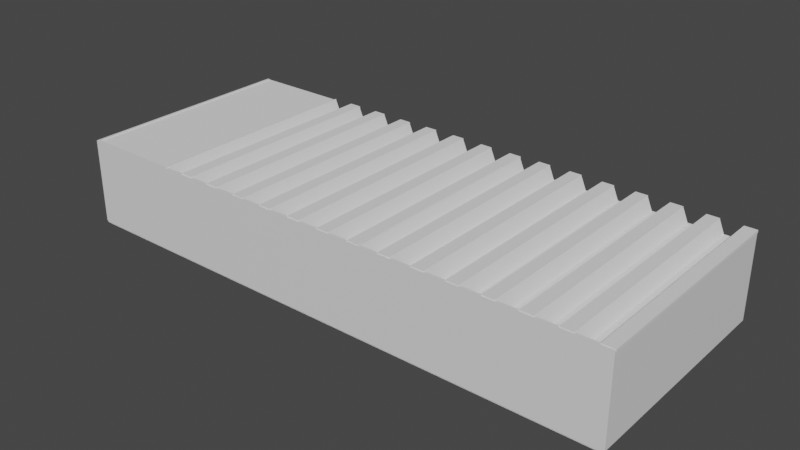 # Source: patio_dentro.blend  (saved by Blender 3.6.11; exported with 4.5.12 LTS)
import bpy
from mathutils import Matrix  # noqa: F401  (used for matrix-valued properties, if any)

bpy.ops.wm.read_factory_settings(use_empty=True)
scene = bpy.context.scene
scene.name = 'Scene'

# ---- collections
col_collection = bpy.data.collections.new('Collection'); scene.collection.children.link(col_collection)
col_techo = bpy.data.collections.new('Techo'); scene.collection.children.link(col_techo)

# ---- materials (node trees are filled in below, after node groups)
mat_material = bpy.data.materials.new('Material')
mat_material.alpha_threshold = 0.0
mat_material.use_transparent_shadow = False
mat_material.roughness = 0.5
mat_material.line_color = (0.0, 0.0, 0.0, 1.0)
mat_material_003 = bpy.data.materials.new('Material.003')
mat_material_003.alpha_threshold = 0.0
mat_material_003.use_transparent_shadow = False
mat_material_003.roughness = 0.5
mat_material_003.line_color = (0.0, 0.0, 0.0, 1.0)
mat_material_004 = bpy.data.materials.new('Material.004')
mat_material_004.alpha_threshold = 0.0
mat_material_004.use_transparent_shadow = False
mat_material_004.roughness = 0.5
mat_material_004.line_color = (0.0, 0.0, 0.0, 1.0)
mat_material_005 = bpy.data.materials.new('Material.005')
mat_material_005.alpha_threshold = 0.0
mat_material_005.use_transparent_shadow = False
mat_material_005.roughness = 0.5
mat_material_005.line_color = (0.0, 0.0, 0.0, 1.0)
mat_material_006 = bpy.data.materials.new('Material.006')
mat_material_006.alpha_threshold = 0.0
mat_material_006.use_transparent_shadow = False
mat_material_006.roughness = 0.5
mat_material_006.line_color = (0.0, 0.0, 0.0, 1.0)

# ---- material node trees
mat_material.use_nodes = True; mat_material.node_tree.nodes.clear()
_N = mat_material.node_tree.nodes; _L = mat_material.node_tree.links
n0 = _N.new('ShaderNodeOutputMaterial'); n0.name = 'Material Output'; n0.location = (300, 300)
n1 = _N.new('ShaderNodeBsdfPrincipled'); n1.name = 'Principled BSDF'; n1.location = (10, 300)
n1.distribution = 'GGX'
n1.subsurface_method = 'RANDOM_WALK_SKIN'
n1.inputs[3].default_value = 1.45
n1.inputs[27].default_value = (0.0, 0.0, 0.0, 1.0)
n1.inputs[28].default_value = 1.0
_L.new(n1.outputs[0], n0.inputs[0])
n0.is_active_output = True
mat_material_003.use_nodes = True; mat_material_003.node_tree.nodes.clear()
_N = mat_material_003.node_tree.nodes; _L = mat_material_003.node_tree.links
n0 = _N.new('ShaderNodeOutputMaterial'); n0.name = 'Material Output'; n0.location = (300, 300)
n1 = _N.new('ShaderNodeBsdfPrincipled'); n1.name = 'Principled BSDF'; n1.location = (10, 300)
n1.distribution = 'GGX'
n1.subsurface_method = 'RANDOM_WALK_SKIN'
n1.inputs[3].default_value = 1.45
n1.inputs[27].default_value = (0.0, 0.0, 0.0, 1.0)
n1.inputs[28].default_value = 1.0
_L.new(n1.outputs[0], n0.inputs[0])
n0.is_active_output = True
mat_material_004.use_nodes = True; mat_material_004.node_tree.nodes.clear()
_N = mat_material_004.node_tree.nodes; _L = mat_material_004.node_tree.links
n0 = _N.new('ShaderNodeOutputMaterial'); n0.name = 'Material Output'; n0.location = (300, 300)
n1 = _N.new('ShaderNodeBsdfPrincipled'); n1.name = 'Principled BSDF'; n1.location = (10, 300)
n1.distribution = 'GGX'
n1.subsurface_method = 'RANDOM_WALK_SKIN'
n1.inputs[3].default_value = 1.45
n1.inputs[27].default_value = (0.0, 0.0, 0.0, 1.0)
n1.inputs[28].default_value = 1.0
_L.new(n1.outputs[0], n0.inputs[0])
n0.is_active_output = True
mat_material_005.use_nodes = True; mat_material_005.node_tree.nodes.clear()
_N = mat_material_005.node_tree.nodes; _L = mat_material_005.node_tree.links
n0 = _N.new('ShaderNodeOutputMaterial'); n0.name = 'Material Output'; n0.location = (300, 300)
n1 = _N.new('ShaderNodeBsdfPrincipled'); n1.name = 'Principled BSDF'; n1.location = (10, 300)
n1.distribution = 'GGX'
n1.subsurface_method = 'RANDOM_WALK_SKIN'
n1.inputs[3].default_value = 1.45
n1.inputs[27].default_value = (0.0, 0.0, 0.0, 1.0)
n1.inputs[28].default_value = 1.0
_L.new(n1.outputs[0], n0.inputs[0])
n0.is_active_output = True
mat_material_006.use_nodes = True; mat_material_006.node_tree.nodes.clear()
_N = mat_material_006.node_tree.nodes; _L = mat_material_006.node_tree.links
n0 = _N.new('ShaderNodeOutputMaterial'); n0.name = 'Material Output'; n0.location = (300, 300)
n1 = _N.new('ShaderNodeBsdfPrincipled'); n1.name = 'Principled BSDF'; n1.location = (10, 300)
n1.distribution = 'GGX'
n1.subsurface_method = 'RANDOM_WALK_SKIN'
n1.inputs[3].default_value = 1.45
n1.inputs[27].default_value = (0.0, 0.0, 0.0, 1.0)
n1.inputs[28].default_value = 1.0
_L.new(n1.outputs[0], n0.inputs[0])
n0.is_active_output = True

# ---- world
world_world = bpy.data.worlds.new('World'); scene.world = world_world
world_world.use_nodes = True; world_world.node_tree.nodes.clear()
_N = world_world.node_tree.nodes; _L = world_world.node_tree.links
n0 = _N.new('ShaderNodeOutputWorld'); n0.name = 'World Output'; n0.location = (300, 300)
n1 = _N.new('ShaderNodeBackground'); n1.name = 'Background'; n1.location = (10, 300)
n1.inputs[0].default_value = (0.05088, 0.05088, 0.05088, 1.0)
_L.new(n1.outputs[0], n0.inputs[0])
n0.is_active_output = True
world_world.color = (0.05088, 0.05088, 0.05088)
world_world.use_sun_shadow = False
world_world.sun_shadow_jitter_overblur = 0.0

# ---- meshes
me_cube = bpy.data.meshes.new('Cube')
me_cube.from_pydata([(1.0, 1.0, 1.0), (1.0, 1.0, -1.0), (1.0, -1.0, 1.0), (1.0, -1.0, -1.0), (-1.0, 1.0, 1.0), (-1.0, 1.0, -1.0), (-1.0, -1.0, 1.0), (-1.0, -1.0, -1.0)], [], [(0, 4, 6, 2), (3, 2, 6, 7), (7, 6, 4, 5), (5, 1, 3, 7), (1, 0, 2, 3), (5, 4, 0, 1)])
_uv = me_cube.uv_layers.new(name='UVMap')
_uv.uv.foreach_set('vector', [0.625, 0.5, 0.875, 0.5, 0.875, 0.75, 0.625, 0.75, 0.375, 0.75, 0.625, 0.75, 0.625, 1.0, 0.375, 1.0, 0.375, 0.0, 0.625, 0.0, 0.625, 0.25, 0.375, 0.25, 0.125, 0.5, 0.375, 0.5, 0.375, 0.75, 0.125, 0.75, 0.375, 0.5, 0.625, 0.5, 0.625, 0.75, 0.375, 0.75, 0.375, 0.25, 0.625, 0.25, 0.625, 0.5, 0.375, 0.5])
me_cube.materials.append(mat_material)
me_cube.use_mirror_vertex_groups = False
me_cube.update()
me_cube_003 = bpy.data.meshes.new('Cube.003')
me_cube_003.from_pydata([(1.0, 1.0, 1.0), (1.0, 1.0, -1.0), (1.0, -1.0, 1.0), (1.0, -1.0, -1.0), (-1.0, 1.0, 1.0), (-1.0, 1.0, -1.0), (-1.0, -1.0, 1.0), (-1.0, -1.0, -1.0)], [], [(0, 4, 6, 2), (3, 2, 6, 7), (7, 6, 4, 5), (5, 1, 3, 7), (1, 0, 2, 3), (5, 4, 0, 1)])
_uv = me_cube_003.uv_layers.new(name='UVMap')
_uv.uv.foreach_set('vector', [0.625, 0.5, 0.875, 0.5, 0.875, 0.75, 0.625, 0.75, 0.375, 0.75, 0.625, 0.75, 0.625, 1.0, 0.375, 1.0, 0.375, 0.0, 0.625, 0.0, 0.625, 0.25, 0.375, 0.25, 0.125, 0.5, 0.375, 0.5, 0.375, 0.75, 0.125, 0.75, 0.375, 0.5, 0.625, 0.5, 0.625, 0.75, 0.375, 0.75, 0.375, 0.25, 0.625, 0.25, 0.625, 0.5, 0.375, 0.5])
me_cube_003.materials.append(mat_material_003)
me_cube_003.use_mirror_vertex_groups = False
me_cube_003.update()
me_cube_004 = bpy.data.meshes.new('Cube.004')
me_cube_004.from_pydata([(1.0, 1.0, 1.0), (1.0, 1.0, -1.0), (1.0, -1.0, 1.0), (1.0, -1.0, -1.0), (-1.0, 1.0, 1.0), (-1.0, 1.0, -1.0), (-1.0, -1.0, 1.0), (-1.0, -1.0, -1.0)], [], [(0, 4, 6, 2), (3, 2, 6, 7), (7, 6, 4, 5), (5, 1, 3, 7), (1, 0, 2, 3), (5, 4, 0, 1)])
_uv = me_cube_004.uv_layers.new(name='UVMap')
_uv.uv.foreach_set('vector', [0.625, 0.5, 0.875, 0.5, 0.875, 0.75, 0.625, 0.75, 0.375, 0.75, 0.625, 0.75, 0.625, 1.0, 0.375, 1.0, 0.375, 0.0, 0.625, 0.0, 0.625, 0.25, 0.375, 0.25, 0.125, 0.5, 0.375, 0.5, 0.375, 0.75, 0.125, 0.75, 0.375, 0.5, 0.625, 0.5, 0.625, 0.75, 0.375, 0.75, 0.375, 0.25, 0.625, 0.25, 0.625, 0.5, 0.375, 0.5])
me_cube_004.materials.append(mat_material_004)
me_cube_004.use_mirror_vertex_groups = False
me_cube_004.update()
me_cube_005 = bpy.data.meshes.new('Cube.005')
me_cube_005.from_pydata([(1.0, 1.0, 1.0), (1.0, 1.0, -1.0), (1.0, -1.0, 1.0), (1.0, -1.0, -1.0), (-1.0, 1.0, 1.0), (-1.0, 1.0, -1.0), (-1.0, -1.0, 1.0), (-1.0, -1.0, -1.0)], [], [(0, 4, 6, 2), (3, 2, 6, 7), (7, 6, 4, 5), (5, 1, 3, 7), (1, 0, 2, 3), (5, 4, 0, 1)])
_uv = me_cube_005.uv_layers.new(name='UVMap')
_uv.uv.foreach_set('vector', [0.625, 0.5, 0.875, 0.5, 0.875, 0.75, 0.625, 0.75, 0.375, 0.75, 0.625, 0.75, 0.625, 1.0, 0.375, 1.0, 0.375, 0.0, 0.625, 0.0, 0.625, 0.25, 0.375, 0.25, 0.125, 0.5, 0.375, 0.5, 0.375, 0.75, 0.125, 0.75, 0.375, 0.5, 0.625, 0.5, 0.625, 0.75, 0.375, 0.75, 0.375, 0.25, 0.625, 0.25, 0.625, 0.5, 0.375, 0.5])
me_cube_005.materials.append(mat_material_005)
me_cube_005.use_mirror_vertex_groups = False
me_cube_005.update()
me_cube_006 = bpy.data.meshes.new('Cube.006')
me_cube_006.from_pydata([(-1.0, -1.0, -1.0), (-1.0, -1.0, 1.0), (-1.0, 1.0, -1.0), (-1.0, 1.0, 1.0), (1.0, -1.0, -1.0), (1.0, -1.0, 1.0), (1.0, 1.0, -1.0), (1.0, 1.0, 1.0)], [], [(0, 1, 3, 2), (2, 3, 7, 6), (6, 7, 5, 4), (4, 5, 1, 0), (2, 6, 4, 0), (7, 3, 1, 5)])
_uv = me_cube_006.uv_layers.new(name='UVMap')
_uv.uv.foreach_set('vector', [0.375, 0.0, 0.625, 0.0, 0.625, 0.25, 0.375, 0.25, 0.375, 0.25, 0.625, 0.25, 0.625, 0.5, 0.375, 0.5, 0.375, 0.5, 0.625, 0.5, 0.625, 0.75, 0.375, 0.75, 0.375, 0.75, 0.625, 0.75, 0.625, 1.0, 0.375, 1.0, 0.125, 0.5, 0.375, 0.5, 0.375, 0.75, 0.125, 0.75, 0.625, 0.5, 0.875, 0.5, 0.875, 0.75, 0.625, 0.75])
me_cube_006.update()
me_cube_007 = bpy.data.meshes.new('Cube.007')
me_cube_007.from_pydata([(-1.0, -1.0, -1.0), (-1.0, -1.0, 1.0), (-1.0, 1.0, -1.0), (-1.0, 1.0, 1.0), (1.0, -1.0, -1.0), (1.0, -1.0, 1.0), (1.0, 1.0, -1.0), (1.0, 1.0, 1.0)], [], [(0, 1, 3, 2), (2, 3, 7, 6), (6, 7, 5, 4), (4, 5, 1, 0), (2, 6, 4, 0), (7, 3, 1, 5)])
_uv = me_cube_007.uv_layers.new(name='UVMap')
_uv.uv.foreach_set('vector', [0.375, 0.0, 0.625, 0.0, 0.625, 0.25, 0.375, 0.25, 0.375, 0.25, 0.625, 0.25, 0.625, 0.5, 0.375, 0.5, 0.375, 0.5, 0.625, 0.5, 0.625, 0.75, 0.375, 0.75, 0.375, 0.75, 0.625, 0.75, 0.625, 1.0, 0.375, 1.0, 0.125, 0.5, 0.375, 0.5, 0.375, 0.75, 0.125, 0.75, 0.625, 0.5, 0.875, 0.5, 0.875, 0.75, 0.625, 0.75])
me_cube_007.update()
me_cube_008 = bpy.data.meshes.new('Cube.008')
me_cube_008.from_pydata([(-1.0, -1.0, -1.0), (-1.0, -1.0, 1.0), (-1.0, 1.0, -1.0), (-1.0, 1.0, 1.0), (1.0, -1.0, -1.0), (1.0, -1.0, 1.0), (1.0, 1.0, -1.0), (1.0, 1.0, 1.0)], [], [(0, 1, 3, 2), (2, 3, 7, 6), (6, 7, 5, 4), (4, 5, 1, 0), (2, 6, 4, 0), (7, 3, 1, 5)])
_uv = me_cube_008.uv_layers.new(name='UVMap')
_uv.uv.foreach_set('vector', [0.375, 0.0, 0.625, 0.0, 0.625, 0.25, 0.375, 0.25, 0.375, 0.25, 0.625, 0.25, 0.625, 0.5, 0.375, 0.5, 0.375, 0.5, 0.625, 0.5, 0.625, 0.75, 0.375, 0.75, 0.375, 0.75, 0.625, 0.75, 0.625, 1.0, 0.375, 1.0, 0.125, 0.5, 0.375, 0.5, 0.375, 0.75, 0.125, 0.75, 0.625, 0.5, 0.875, 0.5, 0.875, 0.75, 0.625, 0.75])
me_cube_008.update()
me_cube_009 = bpy.data.meshes.new('Cube.009')
me_cube_009.from_pydata([(-1.0, -1.0, -1.0), (-1.0, -1.0, 1.0), (-1.0, 1.0, -1.0), (-1.0, 1.0, 1.0), (1.0, -1.0, -1.0), (1.0, -1.0, 1.0), (1.0, 1.0, -1.0), (1.0, 1.0, 1.0)], [], [(0, 1, 3, 2), (2, 3, 7, 6), (6, 7, 5, 4), (4, 5, 1, 0), (2, 6, 4, 0), (7, 3, 1, 5)])
_uv = me_cube_009.uv_layers.new(name='UVMap')
_uv.uv.foreach_set('vector', [0.375, 0.0, 0.625, 0.0, 0.625, 0.25, 0.375, 0.25, 0.375, 0.25, 0.625, 0.25, 0.625, 0.5, 0.375, 0.5, 0.375, 0.5, 0.625, 0.5, 0.625, 0.75, 0.375, 0.75, 0.375, 0.75, 0.625, 0.75, 0.625, 1.0, 0.375, 1.0, 0.125, 0.5, 0.375, 0.5, 0.375, 0.75, 0.125, 0.75, 0.625, 0.5, 0.875, 0.5, 0.875, 0.75, 0.625, 0.75])
me_cube_009.update()
me_cube_011 = bpy.data.meshes.new('Cube.011')
me_cube_011.from_pydata([(-1.0, -1.0, -1.0), (-1.0, -1.0, 1.0), (-1.0, 1.0, -1.0), (-1.0, 1.0, 1.0), (1.0, -1.0, -1.0), (1.0, -1.0, 1.0), (1.0, 1.0, -1.0), (1.0, 1.0, 1.0)], [], [(0, 1, 3, 2), (2, 3, 7, 6), (6, 7, 5, 4), (4, 5, 1, 0), (2, 6, 4, 0), (7, 3, 1, 5)])
_uv = me_cube_011.uv_layers.new(name='UVMap')
_uv.uv.foreach_set('vector', [0.375, 0.0, 0.625, 0.0, 0.625, 0.25, 0.375, 0.25, 0.375, 0.25, 0.625, 0.25, 0.625, 0.5, 0.375, 0.5, 0.375, 0.5, 0.625, 0.5, 0.625, 0.75, 0.375, 0.75, 0.375, 0.75, 0.625, 0.75, 0.625, 1.0, 0.375, 1.0, 0.125, 0.5, 0.375, 0.5, 0.375, 0.75, 0.125, 0.75, 0.625, 0.5, 0.875, 0.5, 0.875, 0.75, 0.625, 0.75])
me_cube_011.update()
me_cube_012 = bpy.data.meshes.new('Cube.012')
me_cube_012.from_pydata([(-1.0, -1.0, -1.0), (-1.0, -1.0, 1.0), (-1.0, 1.0, -1.0), (-1.0, 1.0, 1.0), (1.0, -1.0, -1.0), (1.0, -1.0, 1.0), (1.0, 1.0, -1.0), (1.0, 1.0, 1.0)], [], [(0, 1, 3, 2), (2, 3, 7, 6), (6, 7, 5, 4), (4, 5, 1, 0), (2, 6, 4, 0), (7, 3, 1, 5)])
_uv = me_cube_012.uv_layers.new(name='UVMap')
_uv.uv.foreach_set('vector', [0.375, 0.0, 0.625, 0.0, 0.625, 0.25, 0.375, 0.25, 0.375, 0.25, 0.625, 0.25, 0.625, 0.5, 0.375, 0.5, 0.375, 0.5, 0.625, 0.5, 0.625, 0.75, 0.375, 0.75, 0.375, 0.75, 0.625, 0.75, 0.625, 1.0, 0.375, 1.0, 0.125, 0.5, 0.375, 0.5, 0.375, 0.75, 0.125, 0.75, 0.625, 0.5, 0.875, 0.5, 0.875, 0.75, 0.625, 0.75])
me_cube_012.update()
me_cube_013 = bpy.data.meshes.new('Cube.013')
me_cube_013.from_pydata([(-1.0, -1.0, -1.0), (-1.0, -1.0, 1.0), (-1.0, 1.0, -1.0), (-1.0, 1.0, 1.0), (1.0, -1.0, -1.0), (1.0, -1.0, 1.0), (1.0, 1.0, -1.0), (1.0, 1.0, 1.0)], [], [(0, 1, 3, 2), (2, 3, 7, 6), (6, 7, 5, 4), (4, 5, 1, 0), (2, 6, 4, 0), (7, 3, 1, 5)])
_uv = me_cube_013.uv_layers.new(name='UVMap')
_uv.uv.foreach_set('vector', [0.375, 0.0, 0.625, 0.0, 0.625, 0.25, 0.375, 0.25, 0.375, 0.25, 0.625, 0.25, 0.625, 0.5, 0.375, 0.5, 0.375, 0.5, 0.625, 0.5, 0.625, 0.75, 0.375, 0.75, 0.375, 0.75, 0.625, 0.75, 0.625, 1.0, 0.375, 1.0, 0.125, 0.5, 0.375, 0.5, 0.375, 0.75, 0.125, 0.75, 0.625, 0.5, 0.875, 0.5, 0.875, 0.75, 0.625, 0.75])
me_cube_013.update()
me_cube_014 = bpy.data.meshes.new('Cube.014')
me_cube_014.from_pydata([(-1.0, -1.0, -1.0), (-1.0, -1.0, 1.0), (-1.0, 1.0, -1.0), (-1.0, 1.0, 1.0), (1.0, -1.0, -1.0), (1.0, -1.0, 1.0), (1.0, 1.0, -1.0), (1.0, 1.0, 1.0)], [], [(0, 1, 3, 2), (2, 3, 7, 6), (6, 7, 5, 4), (4, 5, 1, 0), (2, 6, 4, 0), (7, 3, 1, 5)])
_uv = me_cube_014.uv_layers.new(name='UVMap')
_uv.uv.foreach_set('vector', [0.375, 0.0, 0.625, 0.0, 0.625, 0.25, 0.375, 0.25, 0.375, 0.25, 0.625, 0.25, 0.625, 0.5, 0.375, 0.5, 0.375, 0.5, 0.625, 0.5, 0.625, 0.75, 0.375, 0.75, 0.375, 0.75, 0.625, 0.75, 0.625, 1.0, 0.375, 1.0, 0.125, 0.5, 0.375, 0.5, 0.375, 0.75, 0.125, 0.75, 0.625, 0.5, 0.875, 0.5, 0.875, 0.75, 0.625, 0.75])
me_cube_014.update()
me_cube_015 = bpy.data.meshes.new('Cube.015')
me_cube_015.from_pydata([(-1.0, -1.0, -1.0), (-1.0, -1.0, 1.0), (-1.0, 1.0, -1.0), (-1.0, 1.0, 1.0), (1.0, -1.0, -1.0), (1.0, -1.0, 1.0), (1.0, 1.0, -1.0), (1.0, 1.0, 1.0)], [], [(0, 1, 3, 2), (2, 3, 7, 6), (6, 7, 5, 4), (4, 5, 1, 0), (2, 6, 4, 0), (7, 3, 1, 5)])
_uv = me_cube_015.uv_layers.new(name='UVMap')
_uv.uv.foreach_set('vector', [0.375, 0.0, 0.625, 0.0, 0.625, 0.25, 0.375, 0.25, 0.375, 0.25, 0.625, 0.25, 0.625, 0.5, 0.375, 0.5, 0.375, 0.5, 0.625, 0.5, 0.625, 0.75, 0.375, 0.75, 0.375, 0.75, 0.625, 0.75, 0.625, 1.0, 0.375, 1.0, 0.125, 0.5, 0.375, 0.5, 0.375, 0.75, 0.125, 0.75, 0.625, 0.5, 0.875, 0.5, 0.875, 0.75, 0.625, 0.75])
me_cube_015.update()
me_cube_016 = bpy.data.meshes.new('Cube.016')
me_cube_016.from_pydata([(-1.0, -1.0, -1.0), (-1.0, -1.0, 1.0), (-1.0, 1.0, -1.0), (-1.0, 1.0, 1.0), (1.0, -1.0, -1.0), (1.0, -1.0, 1.0), (1.0, 1.0, -1.0), (1.0, 1.0, 1.0)], [], [(0, 1, 3, 2), (2, 3, 7, 6), (6, 7, 5, 4), (4, 5, 1, 0), (2, 6, 4, 0), (7, 3, 1, 5)])
_uv = me_cube_016.uv_layers.new(name='UVMap')
_uv.uv.foreach_set('vector', [0.375, 0.0, 0.625, 0.0, 0.625, 0.25, 0.375, 0.25, 0.375, 0.25, 0.625, 0.25, 0.625, 0.5, 0.375, 0.5, 0.375, 0.5, 0.625, 0.5, 0.625, 0.75, 0.375, 0.75, 0.375, 0.75, 0.625, 0.75, 0.625, 1.0, 0.375, 1.0, 0.125, 0.5, 0.375, 0.5, 0.375, 0.75, 0.125, 0.75, 0.625, 0.5, 0.875, 0.5, 0.875, 0.75, 0.625, 0.75])
me_cube_016.update()
me_cube_017 = bpy.data.meshes.new('Cube.017')
me_cube_017.from_pydata([(-1.0, -1.0, -1.0), (-1.0, -1.0, 1.0), (-1.0, 1.0, -1.0), (-1.0, 1.0, 1.0), (1.0, -1.0, -1.0), (1.0, -1.0, 1.0), (1.0, 1.0, -1.0), (1.0, 1.0, 1.0)], [], [(0, 1, 3, 2), (2, 3, 7, 6), (6, 7, 5, 4), (4, 5, 1, 0), (2, 6, 4, 0), (7, 3, 1, 5)])
_uv = me_cube_017.uv_layers.new(name='UVMap')
_uv.uv.foreach_set('vector', [0.375, 0.0, 0.625, 0.0, 0.625, 0.25, 0.375, 0.25, 0.375, 0.25, 0.625, 0.25, 0.625, 0.5, 0.375, 0.5, 0.375, 0.5, 0.625, 0.5, 0.625, 0.75, 0.375, 0.75, 0.375, 0.75, 0.625, 0.75, 0.625, 1.0, 0.375, 1.0, 0.125, 0.5, 0.375, 0.5, 0.375, 0.75, 0.125, 0.75, 0.625, 0.5, 0.875, 0.5, 0.875, 0.75, 0.625, 0.75])
me_cube_017.update()
me_cube_018 = bpy.data.meshes.new('Cube.018')
me_cube_018.from_pydata([(-1.0, -1.0, -1.0), (-1.0, -1.0, 1.0), (-1.0, 1.0, -1.0), (-1.0, 1.0, 1.0), (1.0, -1.0, -1.0), (1.0, -1.0, 1.0), (1.0, 1.0, -1.0), (1.0, 1.0, 1.0)], [], [(0, 1, 3, 2), (2, 3, 7, 6), (6, 7, 5, 4), (4, 5, 1, 0), (2, 6, 4, 0), (7, 3, 1, 5)])
_uv = me_cube_018.uv_layers.new(name='UVMap')
_uv.uv.foreach_set('vector', [0.375, 0.0, 0.625, 0.0, 0.625, 0.25, 0.375, 0.25, 0.375, 0.25, 0.625, 0.25, 0.625, 0.5, 0.375, 0.5, 0.375, 0.5, 0.625, 0.5, 0.625, 0.75, 0.375, 0.75, 0.375, 0.75, 0.625, 0.75, 0.625, 1.0, 0.375, 1.0, 0.125, 0.5, 0.375, 0.5, 0.375, 0.75, 0.125, 0.75, 0.625, 0.5, 0.875, 0.5, 0.875, 0.75, 0.625, 0.75])
me_cube_018.update()
me_cube_019 = bpy.data.meshes.new('Cube.019')
me_cube_019.from_pydata([(-1.0, -1.0, -1.0), (-1.0, -1.0, 1.0), (-1.0, 1.0, -1.0), (-1.0, 1.0, 1.0), (1.0, -1.0, -1.0), (1.0, -1.0, 1.0), (1.0, 1.0, -1.0), (1.0, 1.0, 1.0)], [], [(0, 1, 3, 2), (2, 3, 7, 6), (6, 7, 5, 4), (4, 5, 1, 0), (2, 6, 4, 0), (7, 3, 1, 5)])
_uv = me_cube_019.uv_layers.new(name='UVMap')
_uv.uv.foreach_set('vector', [0.375, 0.0, 0.625, 0.0, 0.625, 0.25, 0.375, 0.25, 0.375, 0.25, 0.625, 0.25, 0.625, 0.5, 0.375, 0.5, 0.375, 0.5, 0.625, 0.5, 0.625, 0.75, 0.375, 0.75, 0.375, 0.75, 0.625, 0.75, 0.625, 1.0, 0.375, 1.0, 0.125, 0.5, 0.375, 0.5, 0.375, 0.75, 0.125, 0.75, 0.625, 0.5, 0.875, 0.5, 0.875, 0.75, 0.625, 0.75])
me_cube_019.update()
me_cube_020 = bpy.data.meshes.new('Cube.020')
me_cube_020.from_pydata([(-1.0, -1.0, -1.0), (-1.0, -1.0, 1.0), (-1.0, 1.0, -1.0), (-1.0, 1.0, 1.0), (1.0, -1.0, -1.0), (1.0, -1.0, 1.0), (1.0, 1.0, -1.0), (1.0, 1.0, 1.0)], [], [(0, 1, 3, 2), (2, 3, 7, 6), (6, 7, 5, 4), (4, 5, 1, 0), (2, 6, 4, 0), (7, 3, 1, 5)])
_uv = me_cube_020.uv_layers.new(name='UVMap')
_uv.uv.foreach_set('vector', [0.375, 0.0, 0.625, 0.0, 0.625, 0.25, 0.375, 0.25, 0.375, 0.25, 0.625, 0.25, 0.625, 0.5, 0.375, 0.5, 0.375, 0.5, 0.625, 0.5, 0.625, 0.75, 0.375, 0.75, 0.375, 0.75, 0.625, 0.75, 0.625, 1.0, 0.375, 1.0, 0.125, 0.5, 0.375, 0.5, 0.375, 0.75, 0.125, 0.75, 0.625, 0.5, 0.875, 0.5, 0.875, 0.75, 0.625, 0.75])
me_cube_020.update()
me_cube_021 = bpy.data.meshes.new('Cube.021')
me_cube_021.from_pydata([(-1.0, -1.0, -1.0), (-1.0, -1.0, 1.0), (-1.0, 1.0, -1.0), (-1.0, 1.0, 1.0), (1.0, -1.0, -1.0), (1.0, -1.0, 1.0), (1.0, 1.0, -1.0), (1.0, 1.0, 1.0)], [], [(0, 1, 3, 2), (2, 3, 7, 6), (6, 7, 5, 4), (4, 5, 1, 0), (2, 6, 4, 0), (7, 3, 1, 5)])
_uv = me_cube_021.uv_layers.new(name='UVMap')
_uv.uv.foreach_set('vector', [0.375, 0.0, 0.625, 0.0, 0.625, 0.25, 0.375, 0.25, 0.375, 0.25, 0.625, 0.25, 0.625, 0.5, 0.375, 0.5, 0.375, 0.5, 0.625, 0.5, 0.625, 0.75, 0.375, 0.75, 0.375, 0.75, 0.625, 0.75, 0.625, 1.0, 0.375, 1.0, 0.125, 0.5, 0.375, 0.5, 0.375, 0.75, 0.125, 0.75, 0.625, 0.5, 0.875, 0.5, 0.875, 0.75, 0.625, 0.75])
me_cube_021.update()
me_cube_022 = bpy.data.meshes.new('Cube.022')
me_cube_022.from_pydata([(-1.0, -1.0, -1.0), (-1.0, -1.0, 1.0), (-1.0, 1.0, -1.0), (-1.0, 1.0, 1.0), (1.0, -1.0, -1.0), (1.0, -1.0, 1.0), (1.0, 1.0, -1.0), (1.0, 1.0, 1.0)], [], [(0, 1, 3, 2), (2, 3, 7, 6), (6, 7, 5, 4), (4, 5, 1, 0), (2, 6, 4, 0), (7, 3, 1, 5)])
_uv = me_cube_022.uv_layers.new(name='UVMap')
_uv.uv.foreach_set('vector', [0.375, 0.0, 0.625, 0.0, 0.625, 0.25, 0.375, 0.25, 0.375, 0.25, 0.625, 0.25, 0.625, 0.5, 0.375, 0.5, 0.375, 0.5, 0.625, 0.5, 0.625, 0.75, 0.375, 0.75, 0.375, 0.75, 0.625, 0.75, 0.625, 1.0, 0.375, 1.0, 0.125, 0.5, 0.375, 0.5, 0.375, 0.75, 0.125, 0.75, 0.625, 0.5, 0.875, 0.5, 0.875, 0.75, 0.625, 0.75])
me_cube_022.update()
me_cube_023 = bpy.data.meshes.new('Cube.023')
me_cube_023.from_pydata([(-1.0, -1.0, -1.0), (-1.0, -1.0, 1.0), (-1.0, 1.0, -1.0), (-1.0, 1.0, 1.0), (1.0, -1.0, -1.0), (1.0, -1.0, 1.0), (1.0, 1.0, -1.0), (1.0, 1.0, 1.0)], [], [(0, 1, 3, 2), (2, 3, 7, 6), (6, 7, 5, 4), (4, 5, 1, 0), (2, 6, 4, 0), (7, 3, 1, 5)])
_uv = me_cube_023.uv_layers.new(name='UVMap')
_uv.uv.foreach_set('vector', [0.375, 0.0, 0.625, 0.0, 0.625, 0.25, 0.375, 0.25, 0.375, 0.25, 0.625, 0.25, 0.625, 0.5, 0.375, 0.5, 0.375, 0.5, 0.625, 0.5, 0.625, 0.75, 0.375, 0.75, 0.375, 0.75, 0.625, 0.75, 0.625, 1.0, 0.375, 1.0, 0.125, 0.5, 0.375, 0.5, 0.375, 0.75, 0.125, 0.75, 0.625, 0.5, 0.875, 0.5, 0.875, 0.75, 0.625, 0.75])
me_cube_023.update()
me_cube_024 = bpy.data.meshes.new('Cube.024')
me_cube_024.from_pydata([(-1.0, -1.0, -1.0), (-1.0, -1.0, 1.0), (-1.0, 1.0, -1.0), (-1.0, 1.0, 1.0), (1.0, -1.0, -1.0), (1.0, -1.0, 1.0), (1.0, 1.0, -1.0), (1.0, 1.0, 1.0)], [], [(0, 1, 3, 2), (2, 3, 7, 6), (6, 7, 5, 4), (4, 5, 1, 0), (2, 6, 4, 0), (7, 3, 1, 5)])
_uv = me_cube_024.uv_layers.new(name='UVMap')
_uv.uv.foreach_set('vector', [0.375, 0.0, 0.625, 0.0, 0.625, 0.25, 0.375, 0.25, 0.375, 0.25, 0.625, 0.25, 0.625, 0.5, 0.375, 0.5, 0.375, 0.5, 0.625, 0.5, 0.625, 0.75, 0.375, 0.75, 0.375, 0.75, 0.625, 0.75, 0.625, 1.0, 0.375, 1.0, 0.125, 0.5, 0.375, 0.5, 0.375, 0.75, 0.125, 0.75, 0.625, 0.5, 0.875, 0.5, 0.875, 0.75, 0.625, 0.75])
me_cube_024.update()
me_cube_025 = bpy.data.meshes.new('Cube.025')
me_cube_025.from_pydata([(-1.0, -1.0, -1.0), (-1.0, -1.0, 1.0), (-1.0, 1.0, -1.0), (-1.0, 1.0, 1.0), (1.0, -1.0, -1.0), (1.0, -1.0, 1.0), (1.0, 1.0, -1.0), (1.0, 1.0, 1.0)], [], [(0, 1, 3, 2), (2, 3, 7, 6), (6, 7, 5, 4), (4, 5, 1, 0), (2, 6, 4, 0), (7, 3, 1, 5)])
_uv = me_cube_025.uv_layers.new(name='UVMap')
_uv.uv.foreach_set('vector', [0.375, 0.0, 0.625, 0.0, 0.625, 0.25, 0.375, 0.25, 0.375, 0.25, 0.625, 0.25, 0.625, 0.5, 0.375, 0.5, 0.375, 0.5, 0.625, 0.5, 0.625, 0.75, 0.375, 0.75, 0.375, 0.75, 0.625, 0.75, 0.625, 1.0, 0.375, 1.0, 0.125, 0.5, 0.375, 0.5, 0.375, 0.75, 0.125, 0.75, 0.625, 0.5, 0.875, 0.5, 0.875, 0.75, 0.625, 0.75])
me_cube_025.update()
me_cube_026 = bpy.data.meshes.new('Cube.026')
me_cube_026.from_pydata([(-1.0, -1.0, -1.0), (-1.0, -1.0, 1.0), (-1.0, 1.0, -1.0), (-1.0, 1.0, 1.0), (1.0, -1.0, -1.0), (1.0, -1.0, 1.0), (1.0, 1.0, -1.0), (1.0, 1.0, 1.0)], [], [(0, 1, 3, 2), (2, 3, 7, 6), (6, 7, 5, 4), (4, 5, 1, 0), (2, 6, 4, 0), (7, 3, 1, 5)])
_uv = me_cube_026.uv_layers.new(name='UVMap')
_uv.uv.foreach_set('vector', [0.375, 0.0, 0.625, 0.0, 0.625, 0.25, 0.375, 0.25, 0.375, 0.25, 0.625, 0.25, 0.625, 0.5, 0.375, 0.5, 0.375, 0.5, 0.625, 0.5, 0.625, 0.75, 0.375, 0.75, 0.375, 0.75, 0.625, 0.75, 0.625, 1.0, 0.375, 1.0, 0.125, 0.5, 0.375, 0.5, 0.375, 0.75, 0.125, 0.75, 0.625, 0.5, 0.875, 0.5, 0.875, 0.75, 0.625, 0.75])
me_cube_026.update()
me_cube_027 = bpy.data.meshes.new('Cube.027')
me_cube_027.from_pydata([(-1.0, -1.0, -1.0), (-1.0, -1.0, 1.0), (-1.0, 1.0, -1.0), (-1.0, 1.0, 1.0), (1.0, -1.0, -1.0), (1.0, -1.0, 1.0), (1.0, 1.0, -1.0), (1.0, 1.0, 1.0)], [], [(0, 1, 3, 2), (2, 3, 7, 6), (6, 7, 5, 4), (4, 5, 1, 0), (2, 6, 4, 0), (7, 3, 1, 5)])
_uv = me_cube_027.uv_layers.new(name='UVMap')
_uv.uv.foreach_set('vector', [0.375, 0.0, 0.625, 0.0, 0.625, 0.25, 0.375, 0.25, 0.375, 0.25, 0.625, 0.25, 0.625, 0.5, 0.375, 0.5, 0.375, 0.5, 0.625, 0.5, 0.625, 0.75, 0.375, 0.75, 0.375, 0.75, 0.625, 0.75, 0.625, 1.0, 0.375, 1.0, 0.125, 0.5, 0.375, 0.5, 0.375, 0.75, 0.125, 0.75, 0.625, 0.5, 0.875, 0.5, 0.875, 0.75, 0.625, 0.75])
me_cube_027.update()
me_cube_028 = bpy.data.meshes.new('Cube.028')
me_cube_028.from_pydata([(-1.0, -1.0, -1.0), (-1.0, -1.0, 1.0), (-1.0, 1.0, -1.0), (-1.0, 1.0, 1.0), (1.0, -1.0, -1.0), (1.0, -1.0, 1.0), (1.0, 1.0, -1.0), (1.0, 1.0, 1.0)], [], [(0, 1, 3, 2), (2, 3, 7, 6), (6, 7, 5, 4), (4, 5, 1, 0), (2, 6, 4, 0), (7, 3, 1, 5)])
_uv = me_cube_028.uv_layers.new(name='UVMap')
_uv.uv.foreach_set('vector', [0.375, 0.0, 0.625, 0.0, 0.625, 0.25, 0.375, 0.25, 0.375, 0.25, 0.625, 0.25, 0.625, 0.5, 0.375, 0.5, 0.375, 0.5, 0.625, 0.5, 0.625, 0.75, 0.375, 0.75, 0.375, 0.75, 0.625, 0.75, 0.625, 1.0, 0.375, 1.0, 0.125, 0.5, 0.375, 0.5, 0.375, 0.75, 0.125, 0.75, 0.625, 0.5, 0.875, 0.5, 0.875, 0.75, 0.625, 0.75])
me_cube_028.update()
me_cube_029 = bpy.data.meshes.new('Cube.029')
me_cube_029.from_pydata([(-1.0, -1.0, -1.0), (-1.0, -1.0, 1.0), (-1.0, 1.0, -1.0), (-1.0, 1.0, 1.0), (1.0, -1.0, -1.0), (1.0, -1.0, 1.0), (1.0, 1.0, -1.0), (1.0, 1.0, 1.0)], [], [(0, 1, 3, 2), (2, 3, 7, 6), (6, 7, 5, 4), (4, 5, 1, 0), (2, 6, 4, 0), (7, 3, 1, 5)])
_uv = me_cube_029.uv_layers.new(name='UVMap')
_uv.uv.foreach_set('vector', [0.375, 0.0, 0.625, 0.0, 0.625, 0.25, 0.375, 0.25, 0.375, 0.25, 0.625, 0.25, 0.625, 0.5, 0.375, 0.5, 0.375, 0.5, 0.625, 0.5, 0.625, 0.75, 0.375, 0.75, 0.375, 0.75, 0.625, 0.75, 0.625, 1.0, 0.375, 1.0, 0.125, 0.5, 0.375, 0.5, 0.375, 0.75, 0.125, 0.75, 0.625, 0.5, 0.875, 0.5, 0.875, 0.75, 0.625, 0.75])
me_cube_029.update()
me_cube_030 = bpy.data.meshes.new('Cube.030')
me_cube_030.from_pydata([(-1.0, -1.0, -1.0), (-1.0, -1.0, 1.0), (-1.0, 1.0, -1.0), (-1.0, 1.0, 1.0), (1.0, -1.0, -1.0), (1.0, -1.0, 1.0), (1.0, 1.0, -1.0), (1.0, 1.0, 1.0)], [], [(0, 1, 3, 2), (2, 3, 7, 6), (6, 7, 5, 4), (4, 5, 1, 0), (2, 6, 4, 0), (7, 3, 1, 5)])
_uv = me_cube_030.uv_layers.new(name='UVMap')
_uv.uv.foreach_set('vector', [0.375, 0.0, 0.625, 0.0, 0.625, 0.25, 0.375, 0.25, 0.375, 0.25, 0.625, 0.25, 0.625, 0.5, 0.375, 0.5, 0.375, 0.5, 0.625, 0.5, 0.625, 0.75, 0.375, 0.75, 0.375, 0.75, 0.625, 0.75, 0.625, 1.0, 0.375, 1.0, 0.125, 0.5, 0.375, 0.5, 0.375, 0.75, 0.125, 0.75, 0.625, 0.5, 0.875, 0.5, 0.875, 0.75, 0.625, 0.75])
me_cube_030.update()
me_cube_031 = bpy.data.meshes.new('Cube.031')
me_cube_031.from_pydata([(-1.0, -1.0, -1.0), (-1.0, -1.0, 1.0), (-1.0, 1.0, -1.0), (-1.0, 1.0, 1.0), (1.0, -1.0, -1.0), (1.0, -1.0, 1.0), (1.0, 1.0, -1.0), (1.0, 1.0, 1.0)], [], [(0, 1, 3, 2), (2, 3, 7, 6), (6, 7, 5, 4), (4, 5, 1, 0), (2, 6, 4, 0), (7, 3, 1, 5)])
_uv = me_cube_031.uv_layers.new(name='UVMap')
_uv.uv.foreach_set('vector', [0.375, 0.0, 0.625, 0.0, 0.625, 0.25, 0.375, 0.25, 0.375, 0.25, 0.625, 0.25, 0.625, 0.5, 0.375, 0.5, 0.375, 0.5, 0.625, 0.5, 0.625, 0.75, 0.375, 0.75, 0.375, 0.75, 0.625, 0.75, 0.625, 1.0, 0.375, 1.0, 0.125, 0.5, 0.375, 0.5, 0.375, 0.75, 0.125, 0.75, 0.625, 0.5, 0.875, 0.5, 0.875, 0.75, 0.625, 0.75])
me_cube_031.update()
me_cube_032 = bpy.data.meshes.new('Cube.032')
me_cube_032.from_pydata([(-1.0, -1.0, -1.0), (-1.0, -1.0, 1.0), (-1.0, 1.0, -1.0), (-1.0, 1.0, 1.0), (1.0, -1.0, -1.0), (1.0, -1.0, 1.0), (1.0, 1.0, -1.0), (1.0, 1.0, 1.0)], [], [(0, 1, 3, 2), (2, 3, 7, 6), (6, 7, 5, 4), (4, 5, 1, 0), (2, 6, 4, 0), (7, 3, 1, 5)])
_uv = me_cube_032.uv_layers.new(name='UVMap')
_uv.uv.foreach_set('vector', [0.375, 0.0, 0.625, 0.0, 0.625, 0.25, 0.375, 0.25, 0.375, 0.25, 0.625, 0.25, 0.625, 0.5, 0.375, 0.5, 0.375, 0.5, 0.625, 0.5, 0.625, 0.75, 0.375, 0.75, 0.375, 0.75, 0.625, 0.75, 0.625, 1.0, 0.375, 1.0, 0.125, 0.5, 0.375, 0.5, 0.375, 0.75, 0.125, 0.75, 0.625, 0.5, 0.875, 0.5, 0.875, 0.75, 0.625, 0.75])
me_cube_032.update()
me_cube_033 = bpy.data.meshes.new('Cube.033')
me_cube_033.from_pydata([(-1.0, -1.0, -1.0), (-1.0, -1.0, 1.0), (-1.0, 1.0, -1.0), (-1.0, 1.0, 1.0), (1.0, -1.0, -1.0), (1.0, -1.0, 1.0), (1.0, 1.0, -1.0), (1.0, 1.0, 1.0)], [], [(0, 1, 3, 2), (2, 3, 7, 6), (6, 7, 5, 4), (4, 5, 1, 0), (2, 6, 4, 0), (7, 3, 1, 5)])
_uv = me_cube_033.uv_layers.new(name='UVMap')
_uv.uv.foreach_set('vector', [0.375, 0.0, 0.625, 0.0, 0.625, 0.25, 0.375, 0.25, 0.375, 0.25, 0.625, 0.25, 0.625, 0.5, 0.375, 0.5, 0.375, 0.5, 0.625, 0.5, 0.625, 0.75, 0.375, 0.75, 0.375, 0.75, 0.625, 0.75, 0.625, 1.0, 0.375, 1.0, 0.125, 0.5, 0.375, 0.5, 0.375, 0.75, 0.125, 0.75, 0.625, 0.5, 0.875, 0.5, 0.875, 0.75, 0.625, 0.75])
me_cube_033.update()
me_cube_034 = bpy.data.meshes.new('Cube.034')
me_cube_034.from_pydata([(-1.0, -1.0, -1.0), (-1.0, -1.0, 1.0), (-1.0, 1.0, -1.0), (-1.0, 1.0, 1.0), (1.0, -1.0, -1.0), (1.0, -1.0, 1.0), (1.0, 1.0, -1.0), (1.0, 1.0, 1.0)], [], [(0, 1, 3, 2), (2, 3, 7, 6), (6, 7, 5, 4), (4, 5, 1, 0), (2, 6, 4, 0), (7, 3, 1, 5)])
_uv = me_cube_034.uv_layers.new(name='UVMap')
_uv.uv.foreach_set('vector', [0.375, 0.0, 0.625, 0.0, 0.625, 0.25, 0.375, 0.25, 0.375, 0.25, 0.625, 0.25, 0.625, 0.5, 0.375, 0.5, 0.375, 0.5, 0.625, 0.5, 0.625, 0.75, 0.375, 0.75, 0.375, 0.75, 0.625, 0.75, 0.625, 1.0, 0.375, 1.0, 0.125, 0.5, 0.375, 0.5, 0.375, 0.75, 0.125, 0.75, 0.625, 0.5, 0.875, 0.5, 0.875, 0.75, 0.625, 0.75])
me_cube_034.update()
me_cube_038 = bpy.data.meshes.new('Cube.038')
me_cube_038.from_pydata([(-1.0, -1.0, -1.0), (-1.0, -1.0, 1.0), (-1.0, 1.0, -1.0), (-1.0, 1.0, 1.0), (1.0, -1.0, -1.0), (1.0, -1.0, 1.0), (1.0, 1.0, -1.0), (1.0, 1.0, 1.0)], [], [(0, 1, 3, 2), (2, 3, 7, 6), (6, 7, 5, 4), (4, 5, 1, 0), (2, 6, 4, 0), (7, 3, 1, 5)])
_uv = me_cube_038.uv_layers.new(name='UVMap')
_uv.uv.foreach_set('vector', [0.375, 0.0, 0.625, 0.0, 0.625, 0.25, 0.375, 0.25, 0.375, 0.25, 0.625, 0.25, 0.625, 0.5, 0.375, 0.5, 0.375, 0.5, 0.625, 0.5, 0.625, 0.75, 0.375, 0.75, 0.375, 0.75, 0.625, 0.75, 0.625, 1.0, 0.375, 1.0, 0.125, 0.5, 0.375, 0.5, 0.375, 0.75, 0.125, 0.75, 0.625, 0.5, 0.875, 0.5, 0.875, 0.75, 0.625, 0.75])
me_cube_038.update()
me_cube_039 = bpy.data.meshes.new('Cube.039')
me_cube_039.from_pydata([(-1.0, -1.0, -1.0), (-1.0, -1.0, 1.0), (-1.0, 1.0, -1.0), (-1.0, 1.0, 1.0), (1.0, -1.0, -1.0), (1.0, -1.0, 1.0), (1.0, 1.0, -1.0), (1.0, 1.0, 1.0)], [], [(0, 1, 3, 2), (2, 3, 7, 6), (6, 7, 5, 4), (4, 5, 1, 0), (2, 6, 4, 0), (7, 3, 1, 5)])
_uv = me_cube_039.uv_layers.new(name='UVMap')
_uv.uv.foreach_set('vector', [0.375, 0.0, 0.625, 0.0, 0.625, 0.25, 0.375, 0.25, 0.375, 0.25, 0.625, 0.25, 0.625, 0.5, 0.375, 0.5, 0.375, 0.5, 0.625, 0.5, 0.625, 0.75, 0.375, 0.75, 0.375, 0.75, 0.625, 0.75, 0.625, 1.0, 0.375, 1.0, 0.125, 0.5, 0.375, 0.5, 0.375, 0.75, 0.125, 0.75, 0.625, 0.5, 0.875, 0.5, 0.875, 0.75, 0.625, 0.75])
me_cube_039.update()
me_cube_040 = bpy.data.meshes.new('Cube.040')
me_cube_040.from_pydata([(-1.0, -1.0, -1.0), (-1.0, -1.0, 1.0), (-1.0, 1.0, -1.0), (-1.0, 1.0, 1.0), (1.0, -1.0, -1.0), (1.0, -1.0, 1.0), (1.0, 1.0, -1.0), (1.0, 1.0, 1.0)], [], [(0, 1, 3, 2), (2, 3, 7, 6), (6, 7, 5, 4), (4, 5, 1, 0), (2, 6, 4, 0), (7, 3, 1, 5)])
_uv = me_cube_040.uv_layers.new(name='UVMap')
_uv.uv.foreach_set('vector', [0.375, 0.0, 0.625, 0.0, 0.625, 0.25, 0.375, 0.25, 0.375, 0.25, 0.625, 0.25, 0.625, 0.5, 0.375, 0.5, 0.375, 0.5, 0.625, 0.5, 0.625, 0.75, 0.375, 0.75, 0.375, 0.75, 0.625, 0.75, 0.625, 1.0, 0.375, 1.0, 0.125, 0.5, 0.375, 0.5, 0.375, 0.75, 0.125, 0.75, 0.625, 0.5, 0.875, 0.5, 0.875, 0.75, 0.625, 0.75])
me_cube_040.update()
me_cube_041 = bpy.data.meshes.new('Cube.041')
me_cube_041.from_pydata([(-1.0, -1.0, -1.0), (-1.0, -1.0, 1.0), (-1.0, 1.0, -1.0), (-1.0, 1.0, 1.0), (1.0, -1.0, -1.0), (1.0, -1.0, 1.0), (1.0, 1.0, -1.0), (1.0, 1.0, 1.0)], [], [(0, 1, 3, 2), (2, 3, 7, 6), (6, 7, 5, 4), (4, 5, 1, 0), (2, 6, 4, 0), (7, 3, 1, 5)])
_uv = me_cube_041.uv_layers.new(name='UVMap')
_uv.uv.foreach_set('vector', [0.375, 0.0, 0.625, 0.0, 0.625, 0.25, 0.375, 0.25, 0.375, 0.25, 0.625, 0.25, 0.625, 0.5, 0.375, 0.5, 0.375, 0.5, 0.625, 0.5, 0.625, 0.75, 0.375, 0.75, 0.375, 0.75, 0.625, 0.75, 0.625, 1.0, 0.375, 1.0, 0.125, 0.5, 0.375, 0.5, 0.375, 0.75, 0.125, 0.75, 0.625, 0.5, 0.875, 0.5, 0.875, 0.75, 0.625, 0.75])
me_cube_041.update()
me_cube_042 = bpy.data.meshes.new('Cube.042')
me_cube_042.from_pydata([(-1.0, -1.0, -1.0), (-1.0, -1.0, 1.0), (-1.0, 1.0, -1.0), (-1.0, 1.0, 1.0), (1.0, -1.0, -1.0), (1.0, -1.0, 1.0), (1.0, 1.0, -1.0), (1.0, 1.0, 1.0)], [], [(0, 1, 3, 2), (2, 3, 7, 6), (6, 7, 5, 4), (4, 5, 1, 0), (2, 6, 4, 0), (7, 3, 1, 5)])
_uv = me_cube_042.uv_layers.new(name='UVMap')
_uv.uv.foreach_set('vector', [0.375, 0.0, 0.625, 0.0, 0.625, 0.25, 0.375, 0.25, 0.375, 0.25, 0.625, 0.25, 0.625, 0.5, 0.375, 0.5, 0.375, 0.5, 0.625, 0.5, 0.625, 0.75, 0.375, 0.75, 0.375, 0.75, 0.625, 0.75, 0.625, 1.0, 0.375, 1.0, 0.125, 0.5, 0.375, 0.5, 0.375, 0.75, 0.125, 0.75, 0.625, 0.5, 0.875, 0.5, 0.875, 0.75, 0.625, 0.75])
me_cube_042.update()
me_cube_043 = bpy.data.meshes.new('Cube.043')
me_cube_043.from_pydata([(-1.0, -1.0, -1.0), (-1.0, -1.0, 1.0), (-1.0, 1.0, -1.0), (-1.0, 1.0, 1.0), (1.0, -1.0, -1.0), (1.0, -1.0, 1.0), (1.0, 1.0, -1.0), (1.0, 1.0, 1.0)], [], [(0, 1, 3, 2), (2, 3, 7, 6), (6, 7, 5, 4), (4, 5, 1, 0), (2, 6, 4, 0), (7, 3, 1, 5)])
_uv = me_cube_043.uv_layers.new(name='UVMap')
_uv.uv.foreach_set('vector', [0.375, 0.0, 0.625, 0.0, 0.625, 0.25, 0.375, 0.25, 0.375, 0.25, 0.625, 0.25, 0.625, 0.5, 0.375, 0.5, 0.375, 0.5, 0.625, 0.5, 0.625, 0.75, 0.375, 0.75, 0.375, 0.75, 0.625, 0.75, 0.625, 1.0, 0.375, 1.0, 0.125, 0.5, 0.375, 0.5, 0.375, 0.75, 0.125, 0.75, 0.625, 0.5, 0.875, 0.5, 0.875, 0.75, 0.625, 0.75])
me_cube_043.update()
me_cube_044 = bpy.data.meshes.new('Cube.044')
me_cube_044.from_pydata([(-1.0, -1.0, -1.0), (-1.0, -1.0, 1.0), (-1.0, 1.0, -1.0), (-1.0, 1.0, 1.0), (1.0, -1.0, -1.0), (1.0, -1.0, 1.0), (1.0, 1.0, -1.0), (1.0, 1.0, 1.0)], [], [(0, 1, 3, 2), (2, 3, 7, 6), (6, 7, 5, 4), (4, 5, 1, 0), (2, 6, 4, 0), (7, 3, 1, 5)])
_uv = me_cube_044.uv_layers.new(name='UVMap')
_uv.uv.foreach_set('vector', [0.375, 0.0, 0.625, 0.0, 0.625, 0.25, 0.375, 0.25, 0.375, 0.25, 0.625, 0.25, 0.625, 0.5, 0.375, 0.5, 0.375, 0.5, 0.625, 0.5, 0.625, 0.75, 0.375, 0.75, 0.375, 0.75, 0.625, 0.75, 0.625, 1.0, 0.375, 1.0, 0.125, 0.5, 0.375, 0.5, 0.375, 0.75, 0.125, 0.75, 0.625, 0.5, 0.875, 0.5, 0.875, 0.75, 0.625, 0.75])
me_cube_044.update()
me_cube_045 = bpy.data.meshes.new('Cube.045')
me_cube_045.from_pydata([(-1.0, -1.0, -1.0), (-1.0, -1.0, 1.0), (-1.0, 1.0, -1.0), (-1.0, 1.0, 1.0), (1.0, -1.0, -1.0), (1.0, -1.0, 1.0), (1.0, 1.0, -1.0), (1.0, 1.0, 1.0)], [], [(0, 1, 3, 2), (2, 3, 7, 6), (6, 7, 5, 4), (4, 5, 1, 0), (2, 6, 4, 0), (7, 3, 1, 5)])
_uv = me_cube_045.uv_layers.new(name='UVMap')
_uv.uv.foreach_set('vector', [0.375, 0.0, 0.625, 0.0, 0.625, 0.25, 0.375, 0.25, 0.375, 0.25, 0.625, 0.25, 0.625, 0.5, 0.375, 0.5, 0.375, 0.5, 0.625, 0.5, 0.625, 0.75, 0.375, 0.75, 0.375, 0.75, 0.625, 0.75, 0.625, 1.0, 0.375, 1.0, 0.125, 0.5, 0.375, 0.5, 0.375, 0.75, 0.125, 0.75, 0.625, 0.5, 0.875, 0.5, 0.875, 0.75, 0.625, 0.75])
me_cube_045.update()
me_cube_046 = bpy.data.meshes.new('Cube.046')
me_cube_046.from_pydata([(-1.0, -1.0, -1.0), (-1.0, -1.0, 1.0), (-1.0, 1.0, -1.0), (-1.0, 1.0, 1.0), (1.0, -1.0, -1.0), (1.0, -1.0, 1.0), (1.0, 1.0, -1.0), (1.0, 1.0, 1.0)], [], [(0, 1, 3, 2), (2, 3, 7, 6), (6, 7, 5, 4), (4, 5, 1, 0), (2, 6, 4, 0), (7, 3, 1, 5)])
_uv = me_cube_046.uv_layers.new(name='UVMap')
_uv.uv.foreach_set('vector', [0.375, 0.0, 0.625, 0.0, 0.625, 0.25, 0.375, 0.25, 0.375, 0.25, 0.625, 0.25, 0.625, 0.5, 0.375, 0.5, 0.375, 0.5, 0.625, 0.5, 0.625, 0.75, 0.375, 0.75, 0.375, 0.75, 0.625, 0.75, 0.625, 1.0, 0.375, 1.0, 0.125, 0.5, 0.375, 0.5, 0.375, 0.75, 0.125, 0.75, 0.625, 0.5, 0.875, 0.5, 0.875, 0.75, 0.625, 0.75])
me_cube_046.update()
me_cube_047 = bpy.data.meshes.new('Cube.047')
me_cube_047.from_pydata([(-1.0, -1.0, -1.0), (-1.0, -1.0, 1.0), (-1.0, 1.0, -1.0), (-1.0, 1.0, 1.0), (1.0, -1.0, -1.0), (1.0, -1.0, 1.0), (1.0, 1.0, -1.0), (1.0, 1.0, 1.0)], [], [(0, 1, 3, 2), (2, 3, 7, 6), (6, 7, 5, 4), (4, 5, 1, 0), (2, 6, 4, 0), (7, 3, 1, 5)])
_uv = me_cube_047.uv_layers.new(name='UVMap')
_uv.uv.foreach_set('vector', [0.375, 0.0, 0.625, 0.0, 0.625, 0.25, 0.375, 0.25, 0.375, 0.25, 0.625, 0.25, 0.625, 0.5, 0.375, 0.5, 0.375, 0.5, 0.625, 0.5, 0.625, 0.75, 0.375, 0.75, 0.375, 0.75, 0.625, 0.75, 0.625, 1.0, 0.375, 1.0, 0.125, 0.5, 0.375, 0.5, 0.375, 0.75, 0.125, 0.75, 0.625, 0.5, 0.875, 0.5, 0.875, 0.75, 0.625, 0.75])
me_cube_047.update()
me_cube_048 = bpy.data.meshes.new('Cube.048')
me_cube_048.from_pydata([(-1.0, -1.0, -1.0), (-1.0, -1.0, 1.0), (-1.0, 1.0, -1.0), (-1.0, 1.0, 1.0), (1.0, -1.0, -1.0), (1.0, -1.0, 1.0), (1.0, 1.0, -1.0), (1.0, 1.0, 1.0)], [], [(0, 1, 3, 2), (2, 3, 7, 6), (6, 7, 5, 4), (4, 5, 1, 0), (2, 6, 4, 0), (7, 3, 1, 5)])
_uv = me_cube_048.uv_layers.new(name='UVMap')
_uv.uv.foreach_set('vector', [0.375, 0.0, 0.625, 0.0, 0.625, 0.25, 0.375, 0.25, 0.375, 0.25, 0.625, 0.25, 0.625, 0.5, 0.375, 0.5, 0.375, 0.5, 0.625, 0.5, 0.625, 0.75, 0.375, 0.75, 0.375, 0.75, 0.625, 0.75, 0.625, 1.0, 0.375, 1.0, 0.125, 0.5, 0.375, 0.5, 0.375, 0.75, 0.125, 0.75, 0.625, 0.5, 0.875, 0.5, 0.875, 0.75, 0.625, 0.75])
me_cube_048.update()
me_cube_049 = bpy.data.meshes.new('Cube.049')
me_cube_049.from_pydata([(-1.0, -1.0, -1.0), (-1.0, -1.0, 1.0), (-1.0, 1.0, -1.0), (-1.0, 1.0, 1.0), (1.0, -1.0, -1.0), (1.0, -1.0, 1.0), (1.0, 1.0, -1.0), (1.0, 1.0, 1.0)], [], [(0, 1, 3, 2), (2, 3, 7, 6), (6, 7, 5, 4), (4, 5, 1, 0), (2, 6, 4, 0), (7, 3, 1, 5)])
_uv = me_cube_049.uv_layers.new(name='UVMap')
_uv.uv.foreach_set('vector', [0.375, 0.0, 0.625, 0.0, 0.625, 0.25, 0.375, 0.25, 0.375, 0.25, 0.625, 0.25, 0.625, 0.5, 0.375, 0.5, 0.375, 0.5, 0.625, 0.5, 0.625, 0.75, 0.375, 0.75, 0.375, 0.75, 0.625, 0.75, 0.625, 1.0, 0.375, 1.0, 0.125, 0.5, 0.375, 0.5, 0.375, 0.75, 0.125, 0.75, 0.625, 0.5, 0.875, 0.5, 0.875, 0.75, 0.625, 0.75])
me_cube_049.update()
me_cube_050 = bpy.data.meshes.new('Cube.050')
me_cube_050.from_pydata([(-1.0, -1.0, -1.0), (-1.0, -1.0, 1.0), (-1.0, 1.0, -1.0), (-1.0, 1.0, 1.0), (1.0, -1.0, -1.0), (1.0, -1.0, 1.0), (1.0, 1.0, -1.0), (1.0, 1.0, 1.0)], [], [(0, 1, 3, 2), (2, 3, 7, 6), (6, 7, 5, 4), (4, 5, 1, 0), (2, 6, 4, 0), (7, 3, 1, 5)])
_uv = me_cube_050.uv_layers.new(name='UVMap')
_uv.uv.foreach_set('vector', [0.375, 0.0, 0.625, 0.0, 0.625, 0.25, 0.375, 0.25, 0.375, 0.25, 0.625, 0.25, 0.625, 0.5, 0.375, 0.5, 0.375, 0.5, 0.625, 0.5, 0.625, 0.75, 0.375, 0.75, 0.375, 0.75, 0.625, 0.75, 0.625, 1.0, 0.375, 1.0, 0.125, 0.5, 0.375, 0.5, 0.375, 0.75, 0.125, 0.75, 0.625, 0.5, 0.875, 0.5, 0.875, 0.75, 0.625, 0.75])
me_cube_050.update()
me_cube_051 = bpy.data.meshes.new('Cube.051')
me_cube_051.from_pydata([(-1.0, -1.0, -1.0), (-1.0, -1.0, 1.0), (-1.0, 1.0, -1.0), (-1.0, 1.0, 1.0), (1.0, -1.0, -1.0), (1.0, -1.0, 1.0), (1.0, 1.0, -1.0), (1.0, 1.0, 1.0)], [], [(0, 1, 3, 2), (2, 3, 7, 6), (6, 7, 5, 4), (4, 5, 1, 0), (2, 6, 4, 0), (7, 3, 1, 5)])
_uv = me_cube_051.uv_layers.new(name='UVMap')
_uv.uv.foreach_set('vector', [0.375, 0.0, 0.625, 0.0, 0.625, 0.25, 0.375, 0.25, 0.375, 0.25, 0.625, 0.25, 0.625, 0.5, 0.375, 0.5, 0.375, 0.5, 0.625, 0.5, 0.625, 0.75, 0.375, 0.75, 0.375, 0.75, 0.625, 0.75, 0.625, 1.0, 0.375, 1.0, 0.125, 0.5, 0.375, 0.5, 0.375, 0.75, 0.125, 0.75, 0.625, 0.5, 0.875, 0.5, 0.875, 0.75, 0.625, 0.75])
me_cube_051.update()
me_cube_052 = bpy.data.meshes.new('Cube.052')
me_cube_052.from_pydata([(-1.0, -1.0, -1.0), (-1.0, -1.0, 1.0), (-1.0, 1.0, -1.0), (-1.0, 1.0, 1.0), (1.0, -1.0, -1.0), (1.0, -1.0, 1.0), (1.0, 1.0, -1.0), (1.0, 1.0, 1.0)], [], [(0, 1, 3, 2), (2, 3, 7, 6), (6, 7, 5, 4), (4, 5, 1, 0), (2, 6, 4, 0), (7, 3, 1, 5)])
_uv = me_cube_052.uv_layers.new(name='UVMap')
_uv.uv.foreach_set('vector', [0.375, 0.0, 0.625, 0.0, 0.625, 0.25, 0.375, 0.25, 0.375, 0.25, 0.625, 0.25, 0.625, 0.5, 0.375, 0.5, 0.375, 0.5, 0.625, 0.5, 0.625, 0.75, 0.375, 0.75, 0.375, 0.75, 0.625, 0.75, 0.625, 1.0, 0.375, 1.0, 0.125, 0.5, 0.375, 0.5, 0.375, 0.75, 0.125, 0.75, 0.625, 0.5, 0.875, 0.5, 0.875, 0.75, 0.625, 0.75])
me_cube_052.update()
me_cube_053 = bpy.data.meshes.new('Cube.053')
me_cube_053.from_pydata([(-1.0, -1.0, -1.0), (-1.0, -1.0, 1.0), (-1.0, 1.0, -1.0), (-1.0, 1.0, 1.0), (1.0, -1.0, -1.0), (1.0, -1.0, 1.0), (1.0, 1.0, -1.0), (1.0, 1.0, 1.0)], [], [(0, 1, 3, 2), (2, 3, 7, 6), (6, 7, 5, 4), (4, 5, 1, 0), (2, 6, 4, 0), (7, 3, 1, 5)])
_uv = me_cube_053.uv_layers.new(name='UVMap')
_uv.uv.foreach_set('vector', [0.375, 0.0, 0.625, 0.0, 0.625, 0.25, 0.375, 0.25, 0.375, 0.25, 0.625, 0.25, 0.625, 0.5, 0.375, 0.5, 0.375, 0.5, 0.625, 0.5, 0.625, 0.75, 0.375, 0.75, 0.375, 0.75, 0.625, 0.75, 0.625, 1.0, 0.375, 1.0, 0.125, 0.5, 0.375, 0.5, 0.375, 0.75, 0.125, 0.75, 0.625, 0.5, 0.875, 0.5, 0.875, 0.75, 0.625, 0.75])
me_cube_053.update()
me_cube_054 = bpy.data.meshes.new('Cube.054')
me_cube_054.from_pydata([(-1.0, -1.0, -1.0), (-1.0, -1.0, 1.0), (-1.0, 1.0, -1.0), (-1.0, 1.0, 1.0), (1.0, -1.0, -1.0), (1.0, -1.0, 1.0), (1.0, 1.0, -1.0), (1.0, 1.0, 1.0)], [], [(0, 1, 3, 2), (2, 3, 7, 6), (6, 7, 5, 4), (4, 5, 1, 0), (2, 6, 4, 0), (7, 3, 1, 5)])
_uv = me_cube_054.uv_layers.new(name='UVMap')
_uv.uv.foreach_set('vector', [0.375, 0.0, 0.625, 0.0, 0.625, 0.25, 0.375, 0.25, 0.375, 0.25, 0.625, 0.25, 0.625, 0.5, 0.375, 0.5, 0.375, 0.5, 0.625, 0.5, 0.625, 0.75, 0.375, 0.75, 0.375, 0.75, 0.625, 0.75, 0.625, 1.0, 0.375, 1.0, 0.125, 0.5, 0.375, 0.5, 0.375, 0.75, 0.125, 0.75, 0.625, 0.5, 0.875, 0.5, 0.875, 0.75, 0.625, 0.75])
me_cube_054.update()
me_cube_055 = bpy.data.meshes.new('Cube.055')
me_cube_055.from_pydata([(-1.0, -1.0, -1.0), (-1.0, -1.0, 1.0), (-1.0, 1.0, -1.0), (-1.0, 1.0, 1.0), (1.0, -1.0, -1.0), (1.0, -1.0, 1.0), (1.0, 1.0, -1.0), (1.0, 1.0, 1.0)], [], [(0, 1, 3, 2), (2, 3, 7, 6), (6, 7, 5, 4), (4, 5, 1, 0), (2, 6, 4, 0), (7, 3, 1, 5)])
_uv = me_cube_055.uv_layers.new(name='UVMap')
_uv.uv.foreach_set('vector', [0.375, 0.0, 0.625, 0.0, 0.625, 0.25, 0.375, 0.25, 0.375, 0.25, 0.625, 0.25, 0.625, 0.5, 0.375, 0.5, 0.375, 0.5, 0.625, 0.5, 0.625, 0.75, 0.375, 0.75, 0.375, 0.75, 0.625, 0.75, 0.625, 1.0, 0.375, 1.0, 0.125, 0.5, 0.375, 0.5, 0.375, 0.75, 0.125, 0.75, 0.625, 0.5, 0.875, 0.5, 0.875, 0.75, 0.625, 0.75])
me_cube_055.update()
me_cube_056 = bpy.data.meshes.new('Cube.056')
me_cube_056.from_pydata([(-1.0, -1.0, -1.0), (-1.0, -1.0, 1.0), (-1.0, 1.0, -1.0), (-1.0, 1.0, 1.0), (1.0, -1.0, -1.0), (1.0, -1.0, 1.0), (1.0, 1.0, -1.0), (1.0, 1.0, 1.0)], [], [(0, 1, 3, 2), (2, 3, 7, 6), (6, 7, 5, 4), (4, 5, 1, 0), (2, 6, 4, 0), (7, 3, 1, 5)])
_uv = me_cube_056.uv_layers.new(name='UVMap')
_uv.uv.foreach_set('vector', [0.375, 0.0, 0.625, 0.0, 0.625, 0.25, 0.375, 0.25, 0.375, 0.25, 0.625, 0.25, 0.625, 0.5, 0.375, 0.5, 0.375, 0.5, 0.625, 0.5, 0.625, 0.75, 0.375, 0.75, 0.375, 0.75, 0.625, 0.75, 0.625, 1.0, 0.375, 1.0, 0.125, 0.5, 0.375, 0.5, 0.375, 0.75, 0.125, 0.75, 0.625, 0.5, 0.875, 0.5, 0.875, 0.75, 0.625, 0.75])
me_cube_056.update()
me_cube_057 = bpy.data.meshes.new('Cube.057')
me_cube_057.from_pydata([(-1.0, -1.0, -1.0), (-1.0, -1.0, 1.0), (-1.0, 1.0, -1.0), (-1.0, 1.0, 1.0), (1.0, -1.0, -1.0), (1.0, -1.0, 1.0), (1.0, 1.0, -1.0), (1.0, 1.0, 1.0)], [], [(0, 1, 3, 2), (2, 3, 7, 6), (6, 7, 5, 4), (4, 5, 1, 0), (2, 6, 4, 0), (7, 3, 1, 5)])
_uv = me_cube_057.uv_layers.new(name='UVMap')
_uv.uv.foreach_set('vector', [0.375, 0.0, 0.625, 0.0, 0.625, 0.25, 0.375, 0.25, 0.375, 0.25, 0.625, 0.25, 0.625, 0.5, 0.375, 0.5, 0.375, 0.5, 0.625, 0.5, 0.625, 0.75, 0.375, 0.75, 0.375, 0.75, 0.625, 0.75, 0.625, 1.0, 0.375, 1.0, 0.125, 0.5, 0.375, 0.5, 0.375, 0.75, 0.125, 0.75, 0.625, 0.5, 0.875, 0.5, 0.875, 0.75, 0.625, 0.75])
me_cube_057.update()
me_cube_058 = bpy.data.meshes.new('Cube.058')
me_cube_058.from_pydata([(-1.0, -1.0, -1.0), (-1.0, -1.0, 1.0), (-1.0, 1.0, -1.0), (-1.0, 1.0, 1.0), (1.0, -1.0, -1.0), (1.0, -1.0, 1.0), (1.0, 1.0, -1.0), (1.0, 1.0, 1.0)], [], [(0, 1, 3, 2), (2, 3, 7, 6), (6, 7, 5, 4), (4, 5, 1, 0), (2, 6, 4, 0), (7, 3, 1, 5)])
_uv = me_cube_058.uv_layers.new(name='UVMap')
_uv.uv.foreach_set('vector', [0.375, 0.0, 0.625, 0.0, 0.625, 0.25, 0.375, 0.25, 0.375, 0.25, 0.625, 0.25, 0.625, 0.5, 0.375, 0.5, 0.375, 0.5, 0.625, 0.5, 0.625, 0.75, 0.375, 0.75, 0.375, 0.75, 0.625, 0.75, 0.625, 1.0, 0.375, 1.0, 0.125, 0.5, 0.375, 0.5, 0.375, 0.75, 0.125, 0.75, 0.625, 0.5, 0.875, 0.5, 0.875, 0.75, 0.625, 0.75])
me_cube_058.update()
me_cube_059 = bpy.data.meshes.new('Cube.059')
me_cube_059.from_pydata([(-1.0, -1.0, -1.0), (-1.0, -1.0, 1.0), (-1.0, 1.0, -1.0), (-1.0, 1.0, 1.0), (1.0, -1.0, -1.0), (1.0, -1.0, 1.0), (1.0, 1.0, -1.0), (1.0, 1.0, 1.0)], [], [(0, 1, 3, 2), (2, 3, 7, 6), (6, 7, 5, 4), (4, 5, 1, 0), (2, 6, 4, 0), (7, 3, 1, 5)])
_uv = me_cube_059.uv_layers.new(name='UVMap')
_uv.uv.foreach_set('vector', [0.375, 0.0, 0.625, 0.0, 0.625, 0.25, 0.375, 0.25, 0.375, 0.25, 0.625, 0.25, 0.625, 0.5, 0.375, 0.5, 0.375, 0.5, 0.625, 0.5, 0.625, 0.75, 0.375, 0.75, 0.375, 0.75, 0.625, 0.75, 0.625, 1.0, 0.375, 1.0, 0.125, 0.5, 0.375, 0.5, 0.375, 0.75, 0.125, 0.75, 0.625, 0.5, 0.875, 0.5, 0.875, 0.75, 0.625, 0.75])
me_cube_059.update()
me_cube_060 = bpy.data.meshes.new('Cube.060')
me_cube_060.from_pydata([(-1.0, -1.0, -1.0), (-1.0, -1.0, 1.0), (-1.0, 1.0, -1.0), (-1.0, 1.0, 1.0), (1.0, -1.0, -1.0), (1.0, -1.0, 1.0), (1.0, 1.0, -1.0), (1.0, 1.0, 1.0)], [], [(0, 1, 3, 2), (2, 3, 7, 6), (6, 7, 5, 4), (4, 5, 1, 0), (2, 6, 4, 0), (7, 3, 1, 5)])
_uv = me_cube_060.uv_layers.new(name='UVMap')
_uv.uv.foreach_set('vector', [0.375, 0.0, 0.625, 0.0, 0.625, 0.25, 0.375, 0.25, 0.375, 0.25, 0.625, 0.25, 0.625, 0.5, 0.375, 0.5, 0.375, 0.5, 0.625, 0.5, 0.625, 0.75, 0.375, 0.75, 0.375, 0.75, 0.625, 0.75, 0.625, 1.0, 0.375, 1.0, 0.125, 0.5, 0.375, 0.5, 0.375, 0.75, 0.125, 0.75, 0.625, 0.5, 0.875, 0.5, 0.875, 0.75, 0.625, 0.75])
me_cube_060.update()
me_cube_061 = bpy.data.meshes.new('Cube.061')
me_cube_061.from_pydata([(-1.0, -1.0, -1.0), (-1.0, -1.0, 1.0), (-1.0, 1.0, -1.0), (-1.0, 1.0, 1.0), (1.0, -1.0, -1.0), (1.0, -1.0, 1.0), (1.0, 1.0, -1.0), (1.0, 1.0, 1.0)], [], [(0, 1, 3, 2), (2, 3, 7, 6), (6, 7, 5, 4), (4, 5, 1, 0), (2, 6, 4, 0), (7, 3, 1, 5)])
_uv = me_cube_061.uv_layers.new(name='UVMap')
_uv.uv.foreach_set('vector', [0.375, 0.0, 0.625, 0.0, 0.625, 0.25, 0.375, 0.25, 0.375, 0.25, 0.625, 0.25, 0.625, 0.5, 0.375, 0.5, 0.375, 0.5, 0.625, 0.5, 0.625, 0.75, 0.375, 0.75, 0.375, 0.75, 0.625, 0.75, 0.625, 1.0, 0.375, 1.0, 0.125, 0.5, 0.375, 0.5, 0.375, 0.75, 0.125, 0.75, 0.625, 0.5, 0.875, 0.5, 0.875, 0.75, 0.625, 0.75])
me_cube_061.update()
me_cube_062 = bpy.data.meshes.new('Cube.062')
me_cube_062.from_pydata([(-1.0, -1.0, -1.0), (-1.0, -1.0, 1.0), (-1.0, 1.0, -1.0), (-1.0, 1.0, 1.0), (1.0, -1.0, -1.0), (1.0, -1.0, 1.0), (1.0, 1.0, -1.0), (1.0, 1.0, 1.0)], [], [(0, 1, 3, 2), (2, 3, 7, 6), (6, 7, 5, 4), (4, 5, 1, 0), (2, 6, 4, 0), (7, 3, 1, 5)])
_uv = me_cube_062.uv_layers.new(name='UVMap')
_uv.uv.foreach_set('vector', [0.375, 0.0, 0.625, 0.0, 0.625, 0.25, 0.375, 0.25, 0.375, 0.25, 0.625, 0.25, 0.625, 0.5, 0.375, 0.5, 0.375, 0.5, 0.625, 0.5, 0.625, 0.75, 0.375, 0.75, 0.375, 0.75, 0.625, 0.75, 0.625, 1.0, 0.375, 1.0, 0.125, 0.5, 0.375, 0.5, 0.375, 0.75, 0.125, 0.75, 0.625, 0.5, 0.875, 0.5, 0.875, 0.75, 0.625, 0.75])
me_cube_062.update()
me_cube_063 = bpy.data.meshes.new('Cube.063')
me_cube_063.from_pydata([(-1.0, -1.0, -1.0), (-1.0, -1.0, 1.0), (-1.0, 1.0, -1.0), (-1.0, 1.0, 1.0), (1.0, -1.0, -1.0), (1.0, -1.0, 1.0), (1.0, 1.0, -1.0), (1.0, 1.0, 1.0)], [], [(0, 1, 3, 2), (2, 3, 7, 6), (6, 7, 5, 4), (4, 5, 1, 0), (2, 6, 4, 0), (7, 3, 1, 5)])
_uv = me_cube_063.uv_layers.new(name='UVMap')
_uv.uv.foreach_set('vector', [0.375, 0.0, 0.625, 0.0, 0.625, 0.25, 0.375, 0.25, 0.375, 0.25, 0.625, 0.25, 0.625, 0.5, 0.375, 0.5, 0.375, 0.5, 0.625, 0.5, 0.625, 0.75, 0.375, 0.75, 0.375, 0.75, 0.625, 0.75, 0.625, 1.0, 0.375, 1.0, 0.125, 0.5, 0.375, 0.5, 0.375, 0.75, 0.125, 0.75, 0.625, 0.5, 0.875, 0.5, 0.875, 0.75, 0.625, 0.75])
me_cube_063.update()
me_cube_064 = bpy.data.meshes.new('Cube.064')
me_cube_064.from_pydata([(-1.0, -1.0, -1.0), (-1.0, -1.0, 1.0), (-1.0, 1.0, -1.0), (-1.0, 1.0, 1.0), (1.0, -1.0, -1.0), (1.0, -1.0, 1.0), (1.0, 1.0, -1.0), (1.0, 1.0, 1.0)], [], [(0, 1, 3, 2), (2, 3, 7, 6), (6, 7, 5, 4), (4, 5, 1, 0), (2, 6, 4, 0), (7, 3, 1, 5)])
_uv = me_cube_064.uv_layers.new(name='UVMap')
_uv.uv.foreach_set('vector', [0.375, 0.0, 0.625, 0.0, 0.625, 0.25, 0.375, 0.25, 0.375, 0.25, 0.625, 0.25, 0.625, 0.5, 0.375, 0.5, 0.375, 0.5, 0.625, 0.5, 0.625, 0.75, 0.375, 0.75, 0.375, 0.75, 0.625, 0.75, 0.625, 1.0, 0.375, 1.0, 0.125, 0.5, 0.375, 0.5, 0.375, 0.75, 0.125, 0.75, 0.625, 0.5, 0.875, 0.5, 0.875, 0.75, 0.625, 0.75])
me_cube_064.update()
me_cube_065 = bpy.data.meshes.new('Cube.065')
me_cube_065.from_pydata([(-1.0, -1.0, -1.0), (-1.0, -1.0, 1.0), (-1.0, 1.0, -1.0), (-1.0, 1.0, 1.0), (1.0, -1.0, -1.0), (1.0, -1.0, 1.0), (1.0, 1.0, -1.0), (1.0, 1.0, 1.0)], [], [(0, 1, 3, 2), (2, 3, 7, 6), (6, 7, 5, 4), (4, 5, 1, 0), (2, 6, 4, 0), (7, 3, 1, 5)])
_uv = me_cube_065.uv_layers.new(name='UVMap')
_uv.uv.foreach_set('vector', [0.375, 0.0, 0.625, 0.0, 0.625, 0.25, 0.375, 0.25, 0.375, 0.25, 0.625, 0.25, 0.625, 0.5, 0.375, 0.5, 0.375, 0.5, 0.625, 0.5, 0.625, 0.75, 0.375, 0.75, 0.375, 0.75, 0.625, 0.75, 0.625, 1.0, 0.375, 1.0, 0.125, 0.5, 0.375, 0.5, 0.375, 0.75, 0.125, 0.75, 0.625, 0.5, 0.875, 0.5, 0.875, 0.75, 0.625, 0.75])
me_cube_065.update()
me_cube_066 = bpy.data.meshes.new('Cube.066')
me_cube_066.from_pydata([(-1.0, -1.0, -1.0), (-1.0, -1.0, 1.0), (-1.0, 1.0, -1.0), (-1.0, 1.0, 1.0), (1.0, -1.0, -1.0), (1.0, -1.0, 1.0), (1.0, 1.0, -1.0), (1.0, 1.0, 1.0)], [], [(0, 1, 3, 2), (2, 3, 7, 6), (6, 7, 5, 4), (4, 5, 1, 0), (2, 6, 4, 0), (7, 3, 1, 5)])
_uv = me_cube_066.uv_layers.new(name='UVMap')
_uv.uv.foreach_set('vector', [0.375, 0.0, 0.625, 0.0, 0.625, 0.25, 0.375, 0.25, 0.375, 0.25, 0.625, 0.25, 0.625, 0.5, 0.375, 0.5, 0.375, 0.5, 0.625, 0.5, 0.625, 0.75, 0.375, 0.75, 0.375, 0.75, 0.625, 0.75, 0.625, 1.0, 0.375, 1.0, 0.125, 0.5, 0.375, 0.5, 0.375, 0.75, 0.125, 0.75, 0.625, 0.5, 0.875, 0.5, 0.875, 0.75, 0.625, 0.75])
me_cube_066.update()
me_cube_067 = bpy.data.meshes.new('Cube.067')
me_cube_067.from_pydata([(1.0, 1.0, 1.0), (1.0, 1.0, -1.0), (1.0, -1.0, 1.0), (1.0, -1.0, -1.0), (-1.0, 1.0, 1.0), (-1.0, 1.0, -1.0), (-1.0, -1.0, 1.0), (-1.0, -1.0, -1.0)], [], [(0, 4, 6, 2), (3, 2, 6, 7), (7, 6, 4, 5), (5, 1, 3, 7), (1, 0, 2, 3), (5, 4, 0, 1)])
_uv = me_cube_067.uv_layers.new(name='UVMap')
_uv.uv.foreach_set('vector', [0.625, 0.5, 0.875, 0.5, 0.875, 0.75, 0.625, 0.75, 0.375, 0.75, 0.625, 0.75, 0.625, 1.0, 0.375, 1.0, 0.375, 0.0, 0.625, 0.0, 0.625, 0.25, 0.375, 0.25, 0.125, 0.5, 0.375, 0.5, 0.375, 0.75, 0.125, 0.75, 0.375, 0.5, 0.625, 0.5, 0.625, 0.75, 0.375, 0.75, 0.375, 0.25, 0.625, 0.25, 0.625, 0.5, 0.375, 0.5])
me_cube_067.materials.append(mat_material_006)
me_cube_067.use_mirror_vertex_groups = False
me_cube_067.update()
me_cube_068 = bpy.data.meshes.new('Cube.068')
me_cube_068.from_pydata([(-1.0, -1.0, -1.0), (-1.0, -1.0, 1.0), (-1.0, 1.0, -1.0), (-1.0, 1.0, 1.0), (1.0, -1.0, -1.0), (1.0, -1.0, 1.0), (1.0, 1.0, -1.0), (1.0, 1.0, 1.0)], [], [(0, 1, 3, 2), (2, 3, 7, 6), (6, 7, 5, 4), (4, 5, 1, 0), (2, 6, 4, 0), (7, 3, 1, 5)])
_uv = me_cube_068.uv_layers.new(name='UVMap')
_uv.uv.foreach_set('vector', [0.375, 0.0, 0.625, 0.0, 0.625, 0.25, 0.375, 0.25, 0.375, 0.25, 0.625, 0.25, 0.625, 0.5, 0.375, 0.5, 0.375, 0.5, 0.625, 0.5, 0.625, 0.75, 0.375, 0.75, 0.375, 0.75, 0.625, 0.75, 0.625, 1.0, 0.375, 1.0, 0.125, 0.5, 0.375, 0.5, 0.375, 0.75, 0.125, 0.75, 0.625, 0.5, 0.875, 0.5, 0.875, 0.75, 0.625, 0.75])
me_cube_068.update()

# ---- objects
ob_cube = bpy.data.objects.new('Cube', me_cube)
ob_cube_001 = bpy.data.objects.new('Cube.001', me_cube_003)
ob_cube_003 = bpy.data.objects.new('Cube.003', me_cube_004)
ob_cube_002 = bpy.data.objects.new('Cube.002', me_cube_005)
ob_cube_004 = bpy.data.objects.new('Cube.004', me_cube_006)
ob_cube_005 = bpy.data.objects.new('Cube.005', me_cube_007)
ob_cube_006 = bpy.data.objects.new('Cube.006', me_cube_008)
ob_cube_007 = bpy.data.objects.new('Cube.007', me_cube_009)
ob_cube_008 = bpy.data.objects.new('Cube.008', me_cube_011)
ob_cube_009 = bpy.data.objects.new('Cube.009', me_cube_012)
ob_cube_010 = bpy.data.objects.new('Cube.010', me_cube_013)
ob_cube_011 = bpy.data.objects.new('Cube.011', me_cube_014)
ob_cube_012 = bpy.data.objects.new('Cube.012', me_cube_015)
ob_cube_013 = bpy.data.objects.new('Cube.013', me_cube_016)
ob_cube_014 = bpy.data.objects.new('Cube.014', me_cube_017)
ob_cube_015 = bpy.data.objects.new('Cube.015', me_cube_018)
ob_cube_016 = bpy.data.objects.new('Cube.016', me_cube_019)
ob_cube_017 = bpy.data.objects.new('Cube.017', me_cube_020)
ob_cube_018 = bpy.data.objects.new('Cube.018', me_cube_021)
ob_cube_019 = bpy.data.objects.new('Cube.019', me_cube_022)
ob_cube_020 = bpy.data.objects.new('Cube.020', me_cube_023)
ob_cube_021 = bpy.data.objects.new('Cube.021', me_cube_024)
ob_cube_022 = bpy.data.objects.new('Cube.022', me_cube_025)
ob_cube_023 = bpy.data.objects.new('Cube.023', me_cube_026)
ob_cube_024 = bpy.data.objects.new('Cube.024', me_cube_027)
ob_cube_025 = bpy.data.objects.new('Cube.025', me_cube_028)
ob_cube_026 = bpy.data.objects.new('Cube.026', me_cube_029)
ob_cube_027 = bpy.data.objects.new('Cube.027', me_cube_030)
ob_cube_028 = bpy.data.objects.new('Cube.028', me_cube_031)
ob_cube_029 = bpy.data.objects.new('Cube.029', me_cube_032)
ob_cube_030 = bpy.data.objects.new('Cube.030', me_cube_033)
ob_cube_031 = bpy.data.objects.new('Cube.031', me_cube_034)
ob_cube_032 = bpy.data.objects.new('Cube.032', me_cube_038)
ob_cube_033 = bpy.data.objects.new('Cube.033', me_cube_039)
ob_cube_034 = bpy.data.objects.new('Cube.034', me_cube_040)
ob_cube_035 = bpy.data.objects.new('Cube.035', me_cube_041)
ob_cube_036 = bpy.data.objects.new('Cube.036', me_cube_042)
ob_cube_037 = bpy.data.objects.new('Cube.037', me_cube_043)
ob_cube_038 = bpy.data.objects.new('Cube.038', me_cube_044)
ob_cube_039 = bpy.data.objects.new('Cube.039', me_cube_045)
ob_cube_040 = bpy.data.objects.new('Cube.040', me_cube_046)
ob_cube_041 = bpy.data.objects.new('Cube.041', me_cube_047)
ob_cube_042 = bpy.data.objects.new('Cube.042', me_cube_048)
ob_cube_043 = bpy.data.objects.new('Cube.043', me_cube_049)
ob_cube_044 = bpy.data.objects.new('Cube.044', me_cube_050)
ob_cube_045 = bpy.data.objects.new('Cube.045', me_cube_051)
ob_cube_046 = bpy.data.objects.new('Cube.046', me_cube_052)
ob_cube_047 = bpy.data.objects.new('Cube.047', me_cube_053)
ob_cube_048 = bpy.data.objects.new('Cube.048', me_cube_054)
ob_cube_049 = bpy.data.objects.new('Cube.049', me_cube_055)
ob_cube_050 = bpy.data.objects.new('Cube.050', me_cube_056)
ob_cube_051 = bpy.data.objects.new('Cube.051', me_cube_057)
ob_cube_052 = bpy.data.objects.new('Cube.052', me_cube_058)
ob_cube_053 = bpy.data.objects.new('Cube.053', me_cube_059)
ob_cube_054 = bpy.data.objects.new('Cube.054', me_cube_060)
ob_cube_055 = bpy.data.objects.new('Cube.055', me_cube_061)
ob_cube_056 = bpy.data.objects.new('Cube.056', me_cube_062)
ob_cube_057 = bpy.data.objects.new('Cube.057', me_cube_063)
ob_cube_058 = bpy.data.objects.new('Cube.058', me_cube_064)
ob_cube_059 = bpy.data.objects.new('Cube.059', me_cube_065)
ob_cube_060 = bpy.data.objects.new('Cube.060', me_cube_066)
ob_cube_061 = bpy.data.objects.new('Cube.061', me_cube_067)
ob_cube_062 = bpy.data.objects.new('Cube.062', me_cube_068)

# ---- transforms, parenting, visibility, modifiers, constraints
ob_cube.location = (14.43, -0.003629, 3.844)
ob_cube.scale = (25.06, 0.1023, 3.844)
ob_cube.lock_rotations_4d = False
ob_cube.empty_display_type = 'ARROWS'
ob_cube.lineart.crease_threshold = 0.0
ob_cube_001.location = (14.27, 20.0, 2.123)
ob_cube_001.scale = (24.76, 0.1023, 2.1)
ob_cube_001.lock_rotations_4d = False
ob_cube_001.empty_display_type = 'ARROWS'
ob_cube_001.lineart.crease_threshold = 0.0
ob_cube_003.location = (39.35, 9.997, 3.889)
ob_cube_003.rotation_euler = (0.0, -0.0, -1.571)
ob_cube_003.scale = (10.1, 0.1023, 3.8)
ob_cube_003.lock_rotations_4d = False
ob_cube_003.empty_display_type = 'ARROWS'
ob_cube_003.lineart.crease_threshold = 0.0
ob_cube_002.location = (-1.794, 9.997, 3.889)
ob_cube_002.rotation_euler = (0.0, -0.0, -1.571)
ob_cube_002.scale = (10.1, 0.1023, 3.8)
ob_cube_002.lock_rotations_4d = False
ob_cube_002.empty_display_type = 'ARROWS'
ob_cube_002.lineart.crease_threshold = 0.0
ob_cube_004.location = (14.22, 9.935, 0.0)
ob_cube_004.scale = (24.9, 9.946, 0.1406)
ob_cube_005.location = (-1.415, 9.969, 7.103)
ob_cube_005.rotation_euler = (-0.0, -3.546, -0.0)
ob_cube_005.scale = (0.1013, 10.0, 0.7356)
ob_cube_006.location = (-0.6878, 10.01, 6.5)
ob_cube_006.rotation_euler = (-0.0, -4.711, -0.0)
ob_cube_006.scale = (0.1075, 10.04, 0.5393)
ob_cube_007.location = (0.02324, 9.969, 7.045)
ob_cube_007.rotation_euler = (-0.0, -2.737, -0.0)
ob_cube_007.scale = (0.1013, 10.0, 0.7356)
ob_cube_008.location = (0.7669, 10.01, 7.671)
ob_cube_008.rotation_euler = (-0.0, -4.711, -0.0)
ob_cube_008.scale = (0.1075, 10.04, 0.5393)
ob_cube_009.location = (2.97, 9.969, 7.06)
ob_cube_009.rotation_euler = (-0.0, -2.737, -0.0)
ob_cube_009.scale = (0.1013, 10.0, 0.7356)
ob_cube_010.location = (1.507, 9.969, 7.063)
ob_cube_010.rotation_euler = (-0.0, -3.546, -0.0)
ob_cube_010.scale = (0.1013, 10.0, 0.7356)
ob_cube_011.location = (2.239, 10.01, 6.5)
ob_cube_011.rotation_euler = (-0.0, -4.711, -0.0)
ob_cube_011.scale = (0.1075, 10.04, 0.5393)
ob_cube_012.location = (8.136, 10.01, 6.463)
ob_cube_012.rotation_euler = (-0.0, -4.711, -0.0)
ob_cube_012.scale = (0.1075, 10.04, 0.5393)
ob_cube_013.location = (7.404, 9.969, 7.026)
ob_cube_013.rotation_euler = (-0.0, -3.546, -0.0)
ob_cube_013.scale = (0.1013, 10.0, 0.7356)
ob_cube_014.location = (8.867, 9.969, 7.024)
ob_cube_014.rotation_euler = (-0.0, -2.737, -0.0)
ob_cube_014.scale = (0.1013, 10.0, 0.7356)
ob_cube_015.location = (6.664, 10.01, 7.634)
ob_cube_015.rotation_euler = (-0.0, -4.711, -0.0)
ob_cube_015.scale = (0.1075, 10.04, 0.5393)
ob_cube_016.location = (5.92, 9.969, 7.009)
ob_cube_016.rotation_euler = (-0.0, -2.737, -0.0)
ob_cube_016.scale = (0.1013, 10.0, 0.7356)
ob_cube_017.location = (5.209, 10.01, 6.463)
ob_cube_017.rotation_euler = (-0.0, -4.711, -0.0)
ob_cube_017.scale = (0.1075, 10.04, 0.5393)
ob_cube_018.location = (4.482, 9.969, 7.066)
ob_cube_018.rotation_euler = (-0.0, -3.546, -0.0)
ob_cube_018.scale = (0.1013, 10.0, 0.7356)
ob_cube_019.location = (3.714, 10.01, 7.67)
ob_cube_019.rotation_euler = (-0.0, -4.711, -0.0)
ob_cube_019.scale = (0.1075, 10.04, 0.5393)
ob_cube_020.location = (12.55, 10.01, 7.67)
ob_cube_020.rotation_euler = (-0.0, -4.711, -0.0)
ob_cube_020.scale = (0.1075, 10.04, 0.5393)
ob_cube_021.location = (13.31, 9.969, 7.066)
ob_cube_021.rotation_euler = (-0.0, -3.546, -0.0)
ob_cube_021.scale = (0.1013, 10.0, 0.7356)
ob_cube_022.location = (14.04, 10.01, 6.463)
ob_cube_022.rotation_euler = (-0.0, -4.711, -0.0)
ob_cube_022.scale = (0.1075, 10.04, 0.5393)
ob_cube_023.location = (14.75, 9.969, 7.009)
ob_cube_023.rotation_euler = (-0.0, -2.737, -0.0)
ob_cube_023.scale = (0.1013, 10.0, 0.7356)
ob_cube_024.location = (15.5, 10.01, 7.634)
ob_cube_024.rotation_euler = (-0.0, -4.711, -0.0)
ob_cube_024.scale = (0.1075, 10.04, 0.5393)
ob_cube_025.location = (17.7, 9.969, 7.024)
ob_cube_025.rotation_euler = (-0.0, -2.737, -0.0)
ob_cube_025.scale = (0.1013, 10.0, 0.7356)
ob_cube_026.location = (16.24, 9.969, 7.026)
ob_cube_026.rotation_euler = (-0.0, -3.546, -0.0)
ob_cube_026.scale = (0.1013, 10.0, 0.7356)
ob_cube_027.location = (16.97, 10.01, 6.463)
ob_cube_027.rotation_euler = (-0.0, -4.711, -0.0)
ob_cube_027.scale = (0.1075, 10.04, 0.5393)
ob_cube_028.location = (11.07, 10.01, 6.5)
ob_cube_028.rotation_euler = (-0.0, -4.711, -0.0)
ob_cube_028.scale = (0.1075, 10.04, 0.5393)
ob_cube_029.location = (10.34, 9.969, 7.063)
ob_cube_029.rotation_euler = (-0.0, -3.546, -0.0)
ob_cube_029.scale = (0.1013, 10.0, 0.7356)
ob_cube_030.location = (11.8, 9.969, 7.06)
ob_cube_030.rotation_euler = (-0.0, -2.737, -0.0)
ob_cube_030.scale = (0.1013, 10.0, 0.7356)
ob_cube_031.location = (9.6, 10.01, 7.671)
ob_cube_031.rotation_euler = (-0.0, -4.711, -0.0)
ob_cube_031.scale = (0.1075, 10.04, 0.5393)
ob_cube_032.location = (18.44, 10.01, 7.627)
ob_cube_032.rotation_euler = (-0.0, -4.711, -0.0)
ob_cube_032.scale = (0.1075, 10.04, 0.5393)
ob_cube_033.location = (38.97, 10.01, 7.627)
ob_cube_033.rotation_euler = (-0.0, -4.711, -0.0)
ob_cube_033.scale = (0.1075, 10.04, 0.5393)
ob_cube_034.location = (30.13, 10.01, 7.671)
ob_cube_034.rotation_euler = (-0.0, -4.711, -0.0)
ob_cube_034.scale = (0.1075, 10.04, 0.5393)
ob_cube_035.location = (32.33, 9.969, 7.06)
ob_cube_035.rotation_euler = (-0.0, -2.737, -0.0)
ob_cube_035.scale = (0.1013, 10.0, 0.7356)
ob_cube_036.location = (30.87, 9.969, 7.063)
ob_cube_036.rotation_euler = (-0.0, -3.546, -0.0)
ob_cube_036.scale = (0.1013, 10.0, 0.7356)
ob_cube_037.location = (31.6, 10.01, 6.5)
ob_cube_037.rotation_euler = (-0.0, -4.711, -0.0)
ob_cube_037.scale = (0.1075, 10.04, 0.5393)
ob_cube_038.location = (37.5, 10.01, 6.463)
ob_cube_038.rotation_euler = (-0.0, -4.711, -0.0)
ob_cube_038.scale = (0.1075, 10.04, 0.5393)
ob_cube_039.location = (36.77, 9.969, 7.026)
ob_cube_039.rotation_euler = (-0.0, -3.546, -0.0)
ob_cube_039.scale = (0.1013, 10.0, 0.7356)
ob_cube_040.location = (38.23, 9.969, 7.024)
ob_cube_040.rotation_euler = (-0.0, -2.737, -0.0)
ob_cube_040.scale = (0.1013, 10.0, 0.7356)
ob_cube_041.location = (36.03, 10.01, 7.634)
ob_cube_041.rotation_euler = (-0.0, -4.711, -0.0)
ob_cube_041.scale = (0.1075, 10.04, 0.5393)
ob_cube_042.location = (35.28, 9.969, 7.009)
ob_cube_042.rotation_euler = (-0.0, -2.737, -0.0)
ob_cube_042.scale = (0.1013, 10.0, 0.7356)
ob_cube_043.location = (34.57, 10.01, 6.463)
ob_cube_043.rotation_euler = (-0.0, -4.711, -0.0)
ob_cube_043.scale = (0.1075, 10.04, 0.5393)
ob_cube_044.location = (33.84, 9.969, 7.066)
ob_cube_044.rotation_euler = (-0.0, -3.546, -0.0)
ob_cube_044.scale = (0.1013, 10.0, 0.7356)
ob_cube_045.location = (33.08, 10.01, 7.67)
ob_cube_045.rotation_euler = (-0.0, -4.711, -0.0)
ob_cube_045.scale = (0.1075, 10.04, 0.5393)
ob_cube_046.location = (24.24, 10.01, 7.67)
ob_cube_046.rotation_euler = (-0.0, -4.711, -0.0)
ob_cube_046.scale = (0.1075, 10.04, 0.5393)
ob_cube_047.location = (25.01, 9.969, 7.066)
ob_cube_047.rotation_euler = (-0.0, -3.546, -0.0)
ob_cube_047.scale = (0.1013, 10.0, 0.7356)
ob_cube_048.location = (25.74, 10.01, 6.463)
ob_cube_048.rotation_euler = (-0.0, -4.711, -0.0)
ob_cube_048.scale = (0.1075, 10.04, 0.5393)
ob_cube_049.location = (26.45, 9.969, 7.009)
ob_cube_049.rotation_euler = (-0.0, -2.737, -0.0)
ob_cube_049.scale = (0.1013, 10.0, 0.7356)
ob_cube_050.location = (27.19, 10.01, 7.634)
ob_cube_050.rotation_euler = (-0.0, -4.711, -0.0)
ob_cube_050.scale = (0.1075, 10.04, 0.5393)
ob_cube_051.location = (29.4, 9.969, 7.024)
ob_cube_051.rotation_euler = (-0.0, -2.737, -0.0)
ob_cube_051.scale = (0.1013, 10.0, 0.7356)
ob_cube_052.location = (27.93, 9.969, 7.026)
ob_cube_052.rotation_euler = (-0.0, -3.546, -0.0)
ob_cube_052.scale = (0.1013, 10.0, 0.7356)
ob_cube_053.location = (28.67, 10.01, 6.463)
ob_cube_053.rotation_euler = (-0.0, -4.711, -0.0)
ob_cube_053.scale = (0.1075, 10.04, 0.5393)
ob_cube_054.location = (22.77, 10.01, 6.5)
ob_cube_054.rotation_euler = (-0.0, -4.711, -0.0)
ob_cube_054.scale = (0.1075, 10.04, 0.5393)
ob_cube_055.location = (22.04, 9.969, 7.063)
ob_cube_055.rotation_euler = (-0.0, -3.546, -0.0)
ob_cube_055.scale = (0.1013, 10.0, 0.7356)
ob_cube_056.location = (23.5, 9.969, 7.06)
ob_cube_056.rotation_euler = (-0.0, -2.737, -0.0)
ob_cube_056.scale = (0.1013, 10.0, 0.7356)
ob_cube_057.location = (21.3, 10.01, 7.671)
ob_cube_057.rotation_euler = (-0.0, -4.711, -0.0)
ob_cube_057.scale = (0.1075, 10.04, 0.5393)
ob_cube_058.location = (20.55, 9.969, 7.045)
ob_cube_058.rotation_euler = (-0.0, -2.737, -0.0)
ob_cube_058.scale = (0.1013, 10.0, 0.7356)
ob_cube_059.location = (19.84, 10.01, 6.5)
ob_cube_059.rotation_euler = (-0.0, -4.711, -0.0)
ob_cube_059.scale = (0.1075, 10.04, 0.5393)
ob_cube_060.location = (19.13, 9.969, 7.044)
ob_cube_060.rotation_euler = (-0.0, -3.546, -0.0)
ob_cube_060.scale = (0.1013, 10.0, 0.7356)
ob_cube_061.location = (-10.62, 9.997, 3.889)
ob_cube_061.rotation_euler = (0.0, -0.0, -1.571)
ob_cube_061.scale = (10.1, 0.1023, 3.8)
ob_cube_061.lock_rotations_4d = False
ob_cube_061.empty_display_type = 'ARROWS'
ob_cube_061.lineart.crease_threshold = 0.0
ob_cube_062.location = (-6.231, 10.12, 7.495)
ob_cube_062.scale = (4.4, 10.08, 0.09808)

# ---- collection membership
col_collection.objects.link(ob_cube)
col_collection.objects.link(ob_cube_001)
col_collection.objects.link(ob_cube_003)
col_collection.objects.link(ob_cube_002)
col_collection.objects.link(ob_cube_004)
col_techo.objects.link(ob_cube_005)
col_techo.objects.link(ob_cube_006)
col_techo.objects.link(ob_cube_007)
col_techo.objects.link(ob_cube_008)
col_techo.objects.link(ob_cube_009)
col_techo.objects.link(ob_cube_010)
col_techo.objects.link(ob_cube_011)
col_techo.objects.link(ob_cube_012)
col_techo.objects.link(ob_cube_013)
col_techo.objects.link(ob_cube_014)
col_techo.objects.link(ob_cube_015)
col_techo.objects.link(ob_cube_016)
col_techo.objects.link(ob_cube_017)
col_techo.objects.link(ob_cube_018)
col_techo.objects.link(ob_cube_019)
col_techo.objects.link(ob_cube_020)
col_techo.objects.link(ob_cube_021)
col_techo.objects.link(ob_cube_022)
col_techo.objects.link(ob_cube_023)
col_techo.objects.link(ob_cube_024)
col_techo.objects.link(ob_cube_025)
col_techo.objects.link(ob_cube_026)
col_techo.objects.link(ob_cube_027)
col_techo.objects.link(ob_cube_028)
col_techo.objects.link(ob_cube_029)
col_techo.objects.link(ob_cube_030)
col_techo.objects.link(ob_cube_031)
col_techo.objects.link(ob_cube_032)
col_techo.objects.link(ob_cube_033)
col_techo.objects.link(ob_cube_034)
col_techo.objects.link(ob_cube_035)
col_techo.objects.link(ob_cube_036)
col_techo.objects.link(ob_cube_037)
col_techo.objects.link(ob_cube_038)
col_techo.objects.link(ob_cube_039)
col_techo.objects.link(ob_cube_040)
col_techo.objects.link(ob_cube_041)
col_techo.objects.link(ob_cube_042)
col_techo.objects.link(ob_cube_043)
col_techo.objects.link(ob_cube_044)
col_techo.objects.link(ob_cube_045)
col_techo.objects.link(ob_cube_046)
col_techo.objects.link(ob_cube_047)
col_techo.objects.link(ob_cube_048)
col_techo.objects.link(ob_cube_049)
col_techo.objects.link(ob_cube_050)
col_techo.objects.link(ob_cube_051)
col_techo.objects.link(ob_cube_052)
col_techo.objects.link(ob_cube_053)
col_techo.objects.link(ob_cube_054)
col_techo.objects.link(ob_cube_055)
col_techo.objects.link(ob_cube_056)
col_techo.objects.link(ob_cube_057)
col_techo.objects.link(ob_cube_058)
col_techo.objects.link(ob_cube_059)
col_techo.objects.link(ob_cube_060)
col_techo.objects.link(ob_cube_061)
col_techo.objects.link(ob_cube_062)

# ---- scene / render settings (as saved in the file)
scene.frame_start = 1; scene.frame_end = 250; scene.frame_set(1)
scene.render.engine = 'BLENDER_EEVEE_NEXT'
scene.cycles.sampling_pattern = 'TABULATED_SOBOL'
scene.view_settings.view_transform = 'Filmic'
bpy.context.view_layer.update()

# ---- added for rendering (the .blend has no active camera and no usable light): camera, sun
cam_auto = bpy.data.cameras.new('AutoCamera')
cam_auto.lens = 50.0
cam_auto.sensor_width = 36.0
cam_auto.clip_end = 1000.0
ob_auto_camera = bpy.data.objects.new('AutoCamera', cam_auto)
scene.collection.objects.link(ob_auto_camera)
ob_auto_camera.location = (65.061, -50.7563, 44.3743)
ob_auto_camera.rotation_euler = (1.09748, -7.21219e-08, 0.694738)
scene.camera = ob_auto_camera
light_auto_sun = bpy.data.lights.new('AutoSun', 'SUN')
light_auto_sun.energy = 3.0
light_auto_sun.angle = 0.0523599
ob_auto_sun = bpy.data.objects.new('AutoSun', light_auto_sun)
scene.collection.objects.link(ob_auto_sun)
ob_auto_sun.rotation_euler = (0.872665, 0.174533, 0.523599)
bpy.context.view_layer.update()
